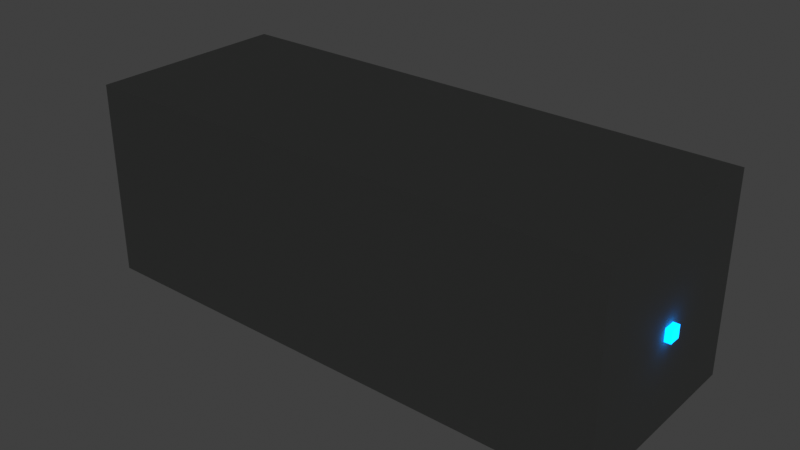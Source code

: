 # Source: SM_MKG_GrappleHook_A01.blend  (saved by Blender 5.1.30; exported with 4.5.12 LTS)
import bpy
from mathutils import Matrix  # noqa: F401  (used for matrix-valued properties, if any)

bpy.ops.wm.read_factory_settings(use_empty=True)
scene = bpy.context.scene
scene.name = 'Scene'

# ---- collections
col_collection = bpy.data.collections.new('Collection'); scene.collection.children.link(col_collection)

# ---- materials (node trees are filled in below, after node groups)
mat_m_aet_leather_dark_a01 = bpy.data.materials.new('M_AET_Leather_Dark_A01')
mat_m_aet_leather_dark_a01.diffuse_color = (0.19, 0.11, 0.07, 1.0)
mat_m_aet_brass_a01 = bpy.data.materials.new('M_AET_Brass_A01')
mat_m_aet_brass_a01.diffuse_color = (0.74, 0.5, 0.2, 1.0)
mat_m_aet_darkiron_a01 = bpy.data.materials.new('M_AET_DarkIron_A01')
mat_m_aet_darkiron_a01.diffuse_color = (0.08, 0.09, 0.1, 1.0)
mat_m_aet_aetheriumglow_blue_a01 = bpy.data.materials.new('M_AET_AetheriumGlow_Blue_A01')
mat_m_aet_aetheriumglow_blue_a01.diffuse_color = (0.05, 0.34, 0.9, 1.0)
mat_m_aet_stone_handpainted_a01 = bpy.data.materials.new('M_AET_Stone_Handpainted_A01')
mat_m_aet_stone_handpainted_a01.diffuse_color = (0.34, 0.35, 0.34, 1.0)

# ---- material node trees
mat_m_aet_leather_dark_a01.use_nodes = True; mat_m_aet_leather_dark_a01.node_tree.nodes.clear()
_N = mat_m_aet_leather_dark_a01.node_tree.nodes; _L = mat_m_aet_leather_dark_a01.node_tree.links
n0 = _N.new('ShaderNodeBsdfPrincipled'); n0.name = 'Principled BSDF'; n0.location = (-200, 100)
n0.inputs[0].default_value = (0.19, 0.11, 0.07, 1.0)
n0.inputs[2].default_value = 0.82
n1 = _N.new('ShaderNodeOutputMaterial'); n1.name = 'Material Output'; n1.location = (200, 100)
_L.new(n0.outputs[0], n1.inputs[0])
n1.is_active_output = True
mat_m_aet_brass_a01.use_nodes = True; mat_m_aet_brass_a01.node_tree.nodes.clear()
_N = mat_m_aet_brass_a01.node_tree.nodes; _L = mat_m_aet_brass_a01.node_tree.links
n0 = _N.new('ShaderNodeBsdfPrincipled'); n0.name = 'Principled BSDF'; n0.location = (-200, 100)
n0.inputs[0].default_value = (0.74, 0.5, 0.2, 1.0)
n0.inputs[2].default_value = 0.82
n1 = _N.new('ShaderNodeOutputMaterial'); n1.name = 'Material Output'; n1.location = (200, 100)
_L.new(n0.outputs[0], n1.inputs[0])
n1.is_active_output = True
mat_m_aet_darkiron_a01.use_nodes = True; mat_m_aet_darkiron_a01.node_tree.nodes.clear()
_N = mat_m_aet_darkiron_a01.node_tree.nodes; _L = mat_m_aet_darkiron_a01.node_tree.links
n0 = _N.new('ShaderNodeBsdfPrincipled'); n0.name = 'Principled BSDF'; n0.location = (-200, 100)
n0.inputs[0].default_value = (0.08, 0.09, 0.1, 1.0)
n0.inputs[2].default_value = 0.82
n1 = _N.new('ShaderNodeOutputMaterial'); n1.name = 'Material Output'; n1.location = (200, 100)
_L.new(n0.outputs[0], n1.inputs[0])
n1.is_active_output = True
mat_m_aet_aetheriumglow_blue_a01.use_nodes = True; mat_m_aet_aetheriumglow_blue_a01.node_tree.nodes.clear()
_N = mat_m_aet_aetheriumglow_blue_a01.node_tree.nodes; _L = mat_m_aet_aetheriumglow_blue_a01.node_tree.links
n0 = _N.new('ShaderNodeBsdfPrincipled'); n0.name = 'Principled BSDF'; n0.location = (-200, 100)
n0.inputs[0].default_value = (0.05, 0.34, 0.9, 1.0)
n0.inputs[2].default_value = 0.82
n0.inputs[27].default_value = (0.0, 0.8, 2.8, 1.0)
n0.inputs[28].default_value = 1.4
n1 = _N.new('ShaderNodeOutputMaterial'); n1.name = 'Material Output'; n1.location = (200, 100)
_L.new(n0.outputs[0], n1.inputs[0])
n1.is_active_output = True
mat_m_aet_stone_handpainted_a01.use_nodes = True; mat_m_aet_stone_handpainted_a01.node_tree.nodes.clear()
_N = mat_m_aet_stone_handpainted_a01.node_tree.nodes; _L = mat_m_aet_stone_handpainted_a01.node_tree.links
n0 = _N.new('ShaderNodeBsdfPrincipled'); n0.name = 'Principled BSDF'; n0.location = (-200, 100)
n0.inputs[0].default_value = (0.34, 0.35, 0.34, 1.0)
n0.inputs[2].default_value = 0.82
n1 = _N.new('ShaderNodeOutputMaterial'); n1.name = 'Material Output'; n1.location = (200, 100)
_L.new(n0.outputs[0], n1.inputs[0])
n1.is_active_output = True

# ---- world
world_world = bpy.data.worlds.new('World'); scene.world = world_world
world_world.use_nodes = True; world_world.node_tree.nodes.clear()
_N = world_world.node_tree.nodes; _L = world_world.node_tree.links
n0 = _N.new('ShaderNodeOutputWorld'); n0.name = 'World Output'; n0.location = (200, 100)
n1 = _N.new('ShaderNodeBackground'); n1.name = 'Background'; n1.location = (-200, 100)
n1.inputs[0].default_value = (0.05088, 0.05088, 0.05088, 1.0)
_L.new(n1.outputs[0], n0.inputs[0])
n0.is_active_output = True
world_world.color = (0.05088, 0.05088, 0.05088)
world_world.sun_shadow_jitter_overblur = 0.0

# ---- meshes
me_grip_leather_compactlauncher = bpy.data.meshes.new('Grip_Leather_CompactLauncher')
me_grip_leather_compactlauncher.from_pydata([(-33.0, 4.4, -4.0), (-3.0, 4.4, -4.0), (-33.0, 3.964, -2.091), (-3.0, 3.964, -2.091), (-33.0, 2.743, -0.5599), (-3.0, 2.743, -0.5599), (-33.0, 0.9791, 0.2897), (-3.0, 0.9791, 0.2897), (-33.0, -0.9791, 0.2897), (-3.0, -0.9791, 0.2897), (-33.0, -2.743, -0.5599), (-3.0, -2.743, -0.5599), (-33.0, -3.964, -2.091), (-3.0, -3.964, -2.091), (-33.0, -4.4, -4.0), (-3.0, -4.4, -4.0), (-33.0, -3.964, -5.909), (-3.0, -3.964, -5.909), (-33.0, -2.743, -7.44), (-3.0, -2.743, -7.44), (-33.0, -0.9791, -8.29), (-3.0, -0.9791, -8.29), (-33.0, 0.9791, -8.29), (-3.0, 0.9791, -8.29), (-33.0, 2.743, -7.44), (-3.0, 2.743, -7.44), (-33.0, 3.964, -5.909), (-3.0, 3.964, -5.909)], [], [(0, 2, 3, 1), (2, 4, 5, 3), (4, 6, 7, 5), (6, 8, 9, 7), (8, 10, 11, 9), (10, 12, 13, 11), (12, 14, 15, 13), (14, 16, 17, 15), (16, 18, 19, 17), (18, 20, 21, 19), (20, 22, 23, 21), (22, 24, 25, 23), (24, 26, 27, 25), (26, 0, 1, 27), (26, 24, 22, 20, 18, 16, 14, 12, 10, 8, 6, 4, 2, 0), (1, 3, 5, 7, 9, 11, 13, 15, 17, 19, 21, 23, 25, 27)])
_uv = me_grip_leather_compactlauncher.uv_layers.new(name='UV0')
_uv.uv.foreach_set('vector', [0.4621, 0.8763, 0.4108, 0.8763, 0.4108, 0.004152, 0.4621, 0.004152, 0.4025, 0.8763, 0.367, 0.8763, 0.367, 0.004152, 0.4025, 0.004152, 0.367, 0.8763, 0.3157, 0.8763, 0.3157, 0.004152, 0.367, 0.004152, 0.3157, 0.8763, 0.2588, 0.8763, 0.2588, 0.004152, 0.3157, 0.004152, 0.2588, 0.8763, 0.2075, 0.8763, 0.2075, 0.004152, 0.2588, 0.004152, 0.5786, 0.004152, 0.6299, 0.004152, 0.6299, 0.8763, 0.5786, 0.8763, 0.6299, 0.004152, 0.6868, 0.004152, 0.6868, 0.8763, 0.6299, 0.8763, 0.6868, 0.004152, 0.7381, 0.004152, 0.7381, 0.8763, 0.6868, 0.8763, 0.004152, 0.004152, 0.05544, 0.004152, 0.05544, 0.8763, 0.004152, 0.8763, 0.05544, 0.004152, 0.1124, 0.004152, 0.1124, 0.8763, 0.05544, 0.8763, 0.1124, 0.004152, 0.1637, 0.004152, 0.1637, 0.8763, 0.1124, 0.8763, 0.1637, 0.004152, 0.1992, 0.004152, 0.1992, 0.8763, 0.1637, 0.8763, 0.5703, 0.8763, 0.519, 0.8763, 0.519, 0.004152, 0.5703, 0.004152, 0.519, 0.8763, 0.4621, 0.8763, 0.4621, 0.004152, 0.519, 0.004152, 0.9266, 0.281, 0.9711, 0.3165, 0.9958, 0.3678, 0.9958, 0.4247, 0.9711, 0.476, 0.9266, 0.5115, 0.8711, 0.5241, 0.8156, 0.5115, 0.7711, 0.476, 0.7464, 0.4247, 0.7464, 0.3678, 0.7711, 0.3165, 0.8156, 0.281, 0.8711, 0.2683, 0.7464, 0.1036, 0.7711, 0.05232, 0.8156, 0.01682, 0.8711, 0.004152, 0.9266, 0.01682, 0.9711, 0.05232, 0.9958, 0.1036, 0.9958, 0.1605, 0.9711, 0.2118, 0.9266, 0.2473, 0.8711, 0.26, 0.8156, 0.2473, 0.7711, 0.2118, 0.7464, 0.1605])
me_grip_leather_compactlauncher.materials.append(mat_m_aet_leather_dark_a01)
me_grip_leather_compactlauncher.update()
me_grip_brass_backband = bpy.data.meshes.new('Grip_Brass_BackBand')
me_grip_brass_backband.from_pydata([(-33.0, 5.1, -4.0), (-29.0, 5.1, -4.0), (-33.0, 4.595, -1.787), (-29.0, 4.595, -1.787), (-33.0, 3.18, -0.01266), (-29.0, 3.18, -0.01266), (-33.0, 1.135, 0.9721), (-29.0, 1.135, 0.9721), (-33.0, -1.135, 0.9721), (-29.0, -1.135, 0.9721), (-33.0, -3.18, -0.01266), (-29.0, -3.18, -0.01266), (-33.0, -4.595, -1.787), (-29.0, -4.595, -1.787), (-33.0, -5.1, -4.0), (-29.0, -5.1, -4.0), (-33.0, -4.595, -6.213), (-29.0, -4.595, -6.213), (-33.0, -3.18, -7.987), (-29.0, -3.18, -7.987), (-33.0, -1.135, -8.972), (-29.0, -1.135, -8.972), (-33.0, 1.135, -8.972), (-29.0, 1.135, -8.972), (-33.0, 3.18, -7.987), (-29.0, 3.18, -7.987), (-33.0, 4.595, -6.213), (-29.0, 4.595, -6.213)], [], [(0, 2, 3, 1), (2, 4, 5, 3), (4, 6, 7, 5), (6, 8, 9, 7), (8, 10, 11, 9), (10, 12, 13, 11), (12, 14, 15, 13), (14, 16, 17, 15), (16, 18, 19, 17), (18, 20, 21, 19), (20, 22, 23, 21), (22, 24, 25, 23), (24, 26, 27, 25), (26, 0, 1, 27), (26, 24, 22, 20, 18, 16, 14, 12, 10, 8, 6, 4, 2, 0), (1, 3, 5, 7, 9, 11, 13, 15, 17, 19, 21, 23, 25, 27)])
_uv = me_grip_brass_backband.uv_layers.new(name='UV0')
_uv.uv.foreach_set('vector', [0.4161, 0.7301, 0.4161, 0.6179, 0.614, 0.6179, 0.614, 0.7301, 0.4161, 0.6179, 0.4161, 0.5167, 0.614, 0.5167, 0.614, 0.6179, 0.2101, 0.9013, 0.2101, 0.8001, 0.4079, 0.8001, 0.4079, 0.9013, 0.2101, 0.8001, 0.2101, 0.6879, 0.4079, 0.6879, 0.4079, 0.8001, 0.2101, 0.6879, 0.2101, 0.5867, 0.4079, 0.5867, 0.4079, 0.6879, 0.2101, 0.5867, 0.2101, 0.5167, 0.4079, 0.5167, 0.4079, 0.5867, 0.2019, 0.5167, 0.2019, 0.6179, 0.004093, 0.6179, 0.004093, 0.5167, 0.2019, 0.6179, 0.2019, 0.7301, 0.004093, 0.7301, 0.004093, 0.6179, 0.2019, 0.7301, 0.2019, 0.8313, 0.004093, 0.8313, 0.004093, 0.7301, 0.2019, 0.8313, 0.2019, 0.9013, 0.004093, 0.9013, 0.004093, 0.8313, 0.6221, 0.8313, 0.6221, 0.7301, 0.82, 0.7301, 0.82, 0.8313, 0.6221, 0.7301, 0.6221, 0.6179, 0.82, 0.6179, 0.82, 0.7301, 0.6221, 0.6179, 0.6221, 0.5167, 0.82, 0.5167, 0.82, 0.6179, 0.4161, 0.8313, 0.4161, 0.7301, 0.614, 0.7301, 0.614, 0.8313, 0.4472, 0.09906, 0.4959, 0.2002, 0.4959, 0.3125, 0.4472, 0.4136, 0.3594, 0.4836, 0.25, 0.5086, 0.1406, 0.4836, 0.0528, 0.4136, 0.004093, 0.3125, 0.004093, 0.2002, 0.0528, 0.09906, 0.1406, 0.02907, 0.25, 0.004093, 0.3594, 0.02907, 0.5528, 0.09906, 0.6406, 0.02907, 0.75, 0.004093, 0.8594, 0.02907, 0.9472, 0.09906, 0.9959, 0.2002, 0.9959, 0.3125, 0.9472, 0.4136, 0.8594, 0.4836, 0.75, 0.5086, 0.6406, 0.4836, 0.5528, 0.4136, 0.5041, 0.3125, 0.5041, 0.2002])
me_grip_brass_backband.materials.append(mat_m_aet_brass_a01)
me_grip_brass_backband.update()
me_grip_brass_frontband = bpy.data.meshes.new('Grip_Brass_FrontBand')
me_grip_brass_frontband.from_pydata([(-7.0, 5.1, -4.0), (-3.0, 5.1, -4.0), (-7.0, 4.595, -1.787), (-3.0, 4.595, -1.787), (-7.0, 3.18, -0.01266), (-3.0, 3.18, -0.01266), (-7.0, 1.135, 0.9721), (-3.0, 1.135, 0.9721), (-7.0, -1.135, 0.9721), (-3.0, -1.135, 0.9721), (-7.0, -3.18, -0.01266), (-3.0, -3.18, -0.01266), (-7.0, -4.595, -1.787), (-3.0, -4.595, -1.787), (-7.0, -5.1, -4.0), (-3.0, -5.1, -4.0), (-7.0, -4.595, -6.213), (-3.0, -4.595, -6.213), (-7.0, -3.18, -7.987), (-3.0, -3.18, -7.987), (-7.0, -1.135, -8.972), (-3.0, -1.135, -8.972), (-7.0, 1.135, -8.972), (-3.0, 1.135, -8.972), (-7.0, 3.18, -7.987), (-3.0, 3.18, -7.987), (-7.0, 4.595, -6.213), (-3.0, 4.595, -6.213)], [], [(0, 2, 3, 1), (2, 4, 5, 3), (4, 6, 7, 5), (6, 8, 9, 7), (8, 10, 11, 9), (10, 12, 13, 11), (12, 14, 15, 13), (14, 16, 17, 15), (16, 18, 19, 17), (18, 20, 21, 19), (20, 22, 23, 21), (22, 24, 25, 23), (24, 26, 27, 25), (26, 0, 1, 27), (26, 24, 22, 20, 18, 16, 14, 12, 10, 8, 6, 4, 2, 0), (1, 3, 5, 7, 9, 11, 13, 15, 17, 19, 21, 23, 25, 27)])
_uv = me_grip_brass_frontband.uv_layers.new(name='UV0')
_uv.uv.foreach_set('vector', [0.2101, 0.6179, 0.2101, 0.5167, 0.4079, 0.5167, 0.4079, 0.6179, 0.004089, 0.9712, 0.004089, 0.9013, 0.2019, 0.9013, 0.2019, 0.9712, 0.004089, 0.9013, 0.004089, 0.8001, 0.2019, 0.8001, 0.2019, 0.9013, 0.004089, 0.8001, 0.004089, 0.6879, 0.2019, 0.6879, 0.2019, 0.8001, 0.004089, 0.6879, 0.004089, 0.5867, 0.2019, 0.5867, 0.2019, 0.6879, 0.004089, 0.5867, 0.004089, 0.5167, 0.2019, 0.5167, 0.2019, 0.5867, 0.6139, 0.5167, 0.6139, 0.6179, 0.4161, 0.6179, 0.4161, 0.5167, 0.6139, 0.6179, 0.6139, 0.7301, 0.4161, 0.7301, 0.4161, 0.6179, 0.6139, 0.7301, 0.6139, 0.8313, 0.4161, 0.8313, 0.4161, 0.7301, 0.8199, 0.5167, 0.8199, 0.6179, 0.6221, 0.6179, 0.6221, 0.5167, 0.8199, 0.6179, 0.8199, 0.7301, 0.6221, 0.7301, 0.6221, 0.6179, 0.8199, 0.7301, 0.8199, 0.8313, 0.6221, 0.8313, 0.6221, 0.7301, 0.2101, 0.8313, 0.2101, 0.7301, 0.4079, 0.7301, 0.4079, 0.8313, 0.2101, 0.7301, 0.2101, 0.6179, 0.4079, 0.6179, 0.4079, 0.7301, 0.25, 0.5086, 0.1406, 0.4836, 0.05279, 0.4136, 0.004089, 0.3125, 0.004089, 0.2002, 0.05279, 0.09906, 0.1406, 0.02907, 0.25, 0.004089, 0.3594, 0.02907, 0.4472, 0.09906, 0.4959, 0.2002, 0.4959, 0.3125, 0.4472, 0.4136, 0.3594, 0.4836, 0.5528, 0.09906, 0.6406, 0.02907, 0.75, 0.004089, 0.8594, 0.02907, 0.9472, 0.09906, 0.9959, 0.2002, 0.9959, 0.3125, 0.9472, 0.4136, 0.8594, 0.4836, 0.75, 0.5086, 0.6406, 0.4836, 0.5528, 0.4136, 0.5041, 0.3125, 0.5041, 0.2002])
me_grip_brass_frontband.materials.append(mat_m_aet_brass_a01)
me_grip_brass_frontband.update()
me_triggerguard_brass_loopblock = bpy.data.meshes.new('TriggerGuard_Brass_LoopBlock')
me_triggerguard_brass_loopblock.from_pydata([(-11.5, -8.0, -14.5), (3.5, -8.0, -14.5), (3.5, 8.0, -14.5), (-11.5, 8.0, -14.5), (-11.5, -8.0, -9.5), (3.5, -8.0, -9.5), (3.5, 8.0, -9.5), (-11.5, 8.0, -9.5)], [], [(0, 1, 2, 3), (4, 7, 6, 5), (0, 4, 5, 1), (1, 5, 6, 2), (2, 6, 7, 3), (3, 7, 4, 0)])
_uv = me_triggerguard_brass_loopblock.uv_layers.new(name='UV0')
_uv.uv.foreach_set('vector', [0.00407, 0.00407, 0.4652, 0.00407, 0.4652, 0.4959, 0.00407, 0.4959, 0.9344, 0.00407, 0.9344, 0.4959, 0.4733, 0.4959, 0.4733, 0.00407, 0.4815, 0.9652, 0.3278, 0.9652, 0.3278, 0.5041, 0.4815, 0.5041, 0.1578, 0.9959, 0.00407, 0.9959, 0.00407, 0.5041, 0.1578, 0.5041, 0.6433, 0.9652, 0.4896, 0.9652, 0.4896, 0.5041, 0.6433, 0.5041, 0.3196, 0.9959, 0.1659, 0.9959, 0.1659, 0.5041, 0.3196, 0.5041])
me_triggerguard_brass_loopblock.materials.append(mat_m_aet_brass_a01)
me_triggerguard_brass_loopblock.update()
me_trigger_darkiron_lever = bpy.data.meshes.new('Trigger_DarkIron_Lever')
me_trigger_darkiron_lever.from_pydata([(-5.5, -2.5, -19.5), (1.5, -2.5, -19.5), (1.5, 2.5, -19.5), (-5.5, 2.5, -19.5), (-5.5, -2.5, -12.5), (1.5, -2.5, -12.5), (1.5, 2.5, -12.5), (-5.5, 2.5, -12.5)], [], [(0, 1, 2, 3), (4, 7, 6, 5), (0, 4, 5, 1), (1, 5, 6, 2), (2, 6, 7, 3), (3, 7, 4, 0)])
_uv = me_trigger_darkiron_lever.uv_layers.new(name='UV0')
_uv.uv.foreach_set('vector', [0.003873, 0.7313, 0.003873, 0.3715, 0.2609, 0.3715, 0.2609, 0.7313, 0.2687, 0.3715, 0.5257, 0.3715, 0.5257, 0.7313, 0.2687, 0.7313, 0.3637, 0.3637, 0.003873, 0.3637, 0.003873, 0.003873, 0.3637, 0.003873, 0.7391, 0.3637, 0.7391, 0.003873, 0.9961, 0.003873, 0.9961, 0.3637, 0.7313, 0.3637, 0.3715, 0.3637, 0.3715, 0.003873, 0.7313, 0.003873, 0.7391, 0.7313, 0.7391, 0.3715, 0.9961, 0.3715, 0.9961, 0.7313])
me_trigger_darkiron_lever.materials.append(mat_m_aet_darkiron_a01)
me_trigger_darkiron_lever.update()
me_cablesocket_darkiron_rearhousing = bpy.data.meshes.new('CableSocket_DarkIron_RearHousing')
me_cablesocket_darkiron_rearhousing.from_pydata([(-47.0, 7.0, 0.0), (-37.0, 7.0, 0.0), (-47.0, 6.467, 2.679), (-37.0, 6.467, 2.679), (-47.0, 4.95, 4.95), (-37.0, 4.95, 4.95), (-47.0, 2.679, 6.467), (-37.0, 2.679, 6.467), (-47.0, 4.286e-16, 7.0), (-37.0, 4.286e-16, 7.0), (-47.0, -2.679, 6.467), (-37.0, -2.679, 6.467), (-47.0, -4.95, 4.95), (-37.0, -4.95, 4.95), (-47.0, -6.467, 2.679), (-37.0, -6.467, 2.679), (-47.0, -7.0, 8.573e-16), (-37.0, -7.0, 8.573e-16), (-47.0, -6.467, -2.679), (-37.0, -6.467, -2.679), (-47.0, -4.95, -4.95), (-37.0, -4.95, -4.95), (-47.0, -2.679, -6.467), (-37.0, -2.679, -6.467), (-47.0, -1.286e-15, -7.0), (-37.0, -1.286e-15, -7.0), (-47.0, 2.679, -6.467), (-37.0, 2.679, -6.467), (-47.0, 4.95, -4.95), (-37.0, 4.95, -4.95), (-47.0, 6.467, -2.679), (-37.0, 6.467, -2.679)], [], [(0, 2, 3, 1), (2, 4, 5, 3), (4, 6, 7, 5), (6, 8, 9, 7), (8, 10, 11, 9), (10, 12, 13, 11), (12, 14, 15, 13), (14, 16, 17, 15), (16, 18, 19, 17), (18, 20, 21, 19), (20, 22, 23, 21), (22, 24, 25, 23), (24, 26, 27, 25), (26, 28, 29, 27), (28, 30, 31, 29), (30, 0, 1, 31), (30, 28, 26, 24, 22, 20, 18, 16, 14, 12, 10, 8, 6, 4, 2, 0), (1, 3, 5, 7, 9, 11, 13, 15, 17, 19, 21, 23, 25, 27, 29, 31)])
_uv = me_cablesocket_darkiron_rearhousing.uv_layers.new(name='UV0')
_uv.uv.foreach_set('vector', [0.8332, 0.3136, 0.7551, 0.3136, 0.7551, 0.004128, 0.8332, 0.004128, 0.4374, 0.3644, 0.4374, 0.3046, 0.7469, 0.3046, 0.7469, 0.3644, 0.4374, 0.3046, 0.4374, 0.2265, 0.7469, 0.2265, 0.7469, 0.3046, 0.4374, 0.2265, 0.4374, 0.142, 0.7469, 0.142, 0.7469, 0.2265, 0.4374, 0.142, 0.4374, 0.0639, 0.7469, 0.0639, 0.7469, 0.142, 0.4374, 0.0639, 0.4374, 0.004128, 0.7469, 0.004128, 0.7469, 0.0639, 0.7469, 0.3727, 0.7469, 0.4324, 0.4374, 0.4324, 0.4374, 0.3727, 0.7469, 0.4324, 0.7469, 0.5105, 0.4374, 0.5105, 0.4374, 0.4324, 0.7469, 0.5105, 0.7469, 0.5951, 0.4374, 0.5951, 0.4374, 0.5105, 0.7469, 0.5951, 0.7469, 0.6732, 0.4374, 0.6732, 0.4374, 0.5951, 0.7469, 0.6732, 0.7469, 0.733, 0.4374, 0.733, 0.4374, 0.6732, 0.9959, 0.6314, 0.9178, 0.6314, 0.9178, 0.3219, 0.9959, 0.3219, 0.9178, 0.6314, 0.8332, 0.6314, 0.8332, 0.3219, 0.9178, 0.3219, 0.8332, 0.6314, 0.7551, 0.6314, 0.7551, 0.3219, 0.8332, 0.3219, 0.9959, 0.3136, 0.9178, 0.3136, 0.9178, 0.004128, 0.9959, 0.004128, 0.9178, 0.3136, 0.8332, 0.3136, 0.8332, 0.004128, 0.9178, 0.004128, 0.1744, 0.4291, 0.09625, 0.3968, 0.03648, 0.337, 0.004128, 0.2589, 0.004128, 0.1744, 0.03648, 0.09625, 0.09625, 0.03648, 0.1744, 0.004128, 0.2589, 0.004128, 0.337, 0.03648, 0.3968, 0.09625, 0.4291, 0.1744, 0.4291, 0.2589, 0.3968, 0.337, 0.337, 0.3968, 0.2589, 0.4291, 0.1744, 0.4374, 0.2589, 0.4374, 0.337, 0.4697, 0.3968, 0.5295, 0.4291, 0.6076, 0.4291, 0.6921, 0.3968, 0.7702, 0.337, 0.83, 0.2589, 0.8624, 0.1744, 0.8624, 0.09625, 0.83, 0.03648, 0.7702, 0.004128, 0.6921, 0.004128, 0.6076, 0.03648, 0.5295, 0.09625, 0.4697])
me_cablesocket_darkiron_rearhousing.materials.append(mat_m_aet_darkiron_a01)
me_cablesocket_darkiron_rearhousing.update()
me_cablesocket_brass_rim = bpy.data.meshes.new('CableSocket_Brass_Rim')
me_cablesocket_brass_rim.from_pydata([(-50.0, 5.6, 0.0), (-46.0, 5.6, 0.0), (-50.0, 5.045, 2.43), (-46.0, 5.045, 2.43), (-50.0, 3.492, 4.378), (-46.0, 3.492, 4.378), (-50.0, 1.246, 5.46), (-46.0, 1.246, 5.46), (-50.0, -1.246, 5.46), (-46.0, -1.246, 5.46), (-50.0, -3.492, 4.378), (-46.0, -3.492, 4.378), (-50.0, -5.045, 2.43), (-46.0, -5.045, 2.43), (-50.0, -5.6, 6.858e-16), (-46.0, -5.6, 6.858e-16), (-50.0, -5.045, -2.43), (-46.0, -5.045, -2.43), (-50.0, -3.492, -4.378), (-46.0, -3.492, -4.378), (-50.0, -1.246, -5.46), (-46.0, -1.246, -5.46), (-50.0, 1.246, -5.46), (-46.0, 1.246, -5.46), (-50.0, 3.492, -4.378), (-46.0, 3.492, -4.378), (-50.0, 5.045, -2.43), (-46.0, 5.045, -2.43)], [], [(0, 2, 3, 1), (2, 4, 5, 3), (4, 6, 7, 5), (6, 8, 9, 7), (8, 10, 11, 9), (10, 12, 13, 11), (12, 14, 15, 13), (14, 16, 17, 15), (16, 18, 19, 17), (18, 20, 21, 19), (20, 22, 23, 21), (22, 24, 25, 23), (24, 26, 27, 25), (26, 0, 1, 27), (26, 24, 22, 20, 18, 16, 14, 12, 10, 8, 6, 4, 2, 0), (1, 3, 5, 7, 9, 11, 13, 15, 17, 19, 21, 23, 25, 27)])
_uv = me_cablesocket_brass_rim.uv_layers.new(name='UV0')
_uv.uv.foreach_set('vector', [0.3805, 0.7301, 0.3805, 0.6178, 0.5607, 0.6178, 0.5607, 0.7301, 0.3805, 0.6178, 0.3805, 0.5167, 0.5607, 0.5167, 0.5607, 0.6178, 0.003999, 0.9013, 0.003999, 0.8001, 0.1842, 0.8001, 0.1842, 0.9013, 0.003999, 0.8001, 0.003999, 0.6878, 0.1842, 0.6878, 0.1842, 0.8001, 0.003999, 0.6878, 0.003999, 0.5867, 0.1842, 0.5867, 0.1842, 0.6878, 0.003999, 0.5867, 0.003999, 0.5167, 0.1842, 0.5167, 0.1842, 0.5867, 0.7489, 0.5167, 0.7489, 0.6178, 0.5687, 0.6178, 0.5687, 0.5167, 0.7489, 0.6178, 0.7489, 0.7301, 0.5687, 0.7301, 0.5687, 0.6178, 0.7489, 0.7301, 0.7489, 0.8313, 0.5687, 0.8313, 0.5687, 0.7301, 0.1922, 0.9013, 0.1922, 0.8313, 0.3725, 0.8313, 0.3725, 0.9013, 0.1922, 0.8313, 0.1922, 0.7301, 0.3725, 0.7301, 0.3725, 0.8313, 0.1922, 0.7301, 0.1922, 0.6178, 0.3725, 0.6178, 0.3725, 0.7301, 0.1922, 0.6178, 0.1922, 0.5167, 0.3725, 0.5167, 0.3725, 0.6178, 0.3805, 0.8313, 0.3805, 0.7301, 0.5607, 0.7301, 0.5607, 0.8313, 0.25, 0.5087, 0.1405, 0.4837, 0.05272, 0.4136, 0.003999, 0.3125, 0.003999, 0.2002, 0.05272, 0.099, 0.1405, 0.02899, 0.25, 0.003999, 0.3595, 0.02899, 0.4473, 0.099, 0.496, 0.2002, 0.496, 0.3125, 0.4473, 0.4137, 0.3595, 0.4837, 0.75, 0.5087, 0.6405, 0.4837, 0.5527, 0.4136, 0.504, 0.3125, 0.504, 0.2002, 0.5527, 0.099, 0.6405, 0.02899, 0.75, 0.003999, 0.8595, 0.02899, 0.9473, 0.099, 0.996, 0.2002, 0.996, 0.3125, 0.9473, 0.4136, 0.8595, 0.4837])
me_cablesocket_brass_rim.materials.append(mat_m_aet_brass_a01)
me_cablesocket_brass_rim.update()
me_cableport_aetherium_blueguide = bpy.data.meshes.new('CablePort_Aetherium_BlueGuide')
me_cableport_aetherium_blueguide.from_pydata([(-52.0, 2.8, 0.0), (-50.0, 2.8, 0.0), (-52.0, 2.425, 1.4), (-50.0, 2.425, 1.4), (-52.0, 1.4, 2.425), (-50.0, 1.4, 2.425), (-52.0, 1.715e-16, 2.8), (-50.0, 1.715e-16, 2.8), (-52.0, -1.4, 2.425), (-50.0, -1.4, 2.425), (-52.0, -2.425, 1.4), (-50.0, -2.425, 1.4), (-52.0, -2.8, 3.429e-16), (-50.0, -2.8, 3.429e-16), (-52.0, -2.425, -1.4), (-50.0, -2.425, -1.4), (-52.0, -1.4, -2.425), (-50.0, -1.4, -2.425), (-52.0, -5.144e-16, -2.8), (-50.0, -5.144e-16, -2.8), (-52.0, 1.4, -2.425), (-50.0, 1.4, -2.425), (-52.0, 2.425, -1.4), (-50.0, 2.425, -1.4)], [], [(0, 2, 3, 1), (2, 4, 5, 3), (4, 6, 7, 5), (6, 8, 9, 7), (8, 10, 11, 9), (10, 12, 13, 11), (12, 14, 15, 13), (14, 16, 17, 15), (16, 18, 19, 17), (18, 20, 21, 19), (20, 22, 23, 21), (22, 0, 1, 23), (22, 20, 18, 16, 14, 12, 10, 8, 6, 4, 2, 0), (1, 3, 5, 7, 9, 11, 13, 15, 17, 19, 21, 23)])
_uv = me_cableport_aetherium_blueguide.uv_layers.new(name='UV0')
_uv.uv.foreach_set('vector', [0.504, 0.25, 0.504, 0.1182, 0.6859, 0.1182, 0.6859, 0.25, 0.504, 0.1182, 0.504, 0.004015, 0.6859, 0.004015, 0.6859, 0.1182, 0.6859, 0.3722, 0.6859, 0.4864, 0.504, 0.4864, 0.504, 0.3722, 0.6859, 0.4864, 0.6859, 0.6182, 0.504, 0.6182, 0.504, 0.4864, 0.6859, 0.6182, 0.6859, 0.7323, 0.504, 0.7323, 0.504, 0.6182, 0.8758, 0.004015, 0.8758, 0.1182, 0.6939, 0.1182, 0.6939, 0.004015, 0.8758, 0.1182, 0.8758, 0.25, 0.6939, 0.25, 0.6939, 0.1182, 0.8758, 0.25, 0.8758, 0.3642, 0.6939, 0.3642, 0.6939, 0.25, 0.6939, 0.7323, 0.6939, 0.6182, 0.8758, 0.6182, 0.8758, 0.7323, 0.6939, 0.6182, 0.6939, 0.4864, 0.8758, 0.4864, 0.8758, 0.6182, 0.6939, 0.4864, 0.6939, 0.3722, 0.8758, 0.3722, 0.8758, 0.4864, 0.504, 0.3642, 0.504, 0.25, 0.6859, 0.25, 0.6859, 0.3642, 0.3159, 0.496, 0.1841, 0.496, 0.06993, 0.4301, 0.004015, 0.3159, 0.004015, 0.1841, 0.06993, 0.06993, 0.1841, 0.004015, 0.3159, 0.004015, 0.4301, 0.06993, 0.496, 0.1841, 0.496, 0.3159, 0.4301, 0.4301, 0.06993, 0.5699, 0.1841, 0.504, 0.3159, 0.504, 0.4301, 0.5699, 0.496, 0.6841, 0.496, 0.8159, 0.4301, 0.9301, 0.3159, 0.996, 0.1841, 0.996, 0.06993, 0.9301, 0.004015, 0.8159, 0.004015, 0.6841])
me_cableport_aetherium_blueguide.materials.append(mat_m_aet_aetheriumglow_blue_a01)
me_cableport_aetherium_blueguide.update()
me_cabledrum_darkiron_leftcap = bpy.data.meshes.new('CableDrum_DarkIron_LeftCap')
me_cabledrum_darkiron_leftcap.from_pydata([(-35.0, 10.5, -3.0), (-17.0, 10.5, -3.0), (-17.0, 15.5, -3.0), (-35.0, 15.5, -3.0), (-35.0, 10.5, 13.0), (-17.0, 10.5, 13.0), (-17.0, 15.5, 13.0), (-35.0, 15.5, 13.0)], [], [(0, 1, 2, 3), (4, 7, 6, 5), (0, 4, 5, 1), (1, 5, 6, 2), (2, 6, 7, 3), (3, 7, 4, 0)])
_uv = me_cabledrum_darkiron_leftcap.uv_layers.new(name='UV0')
_uv.uv.foreach_set('vector', [0.1484, 0.9961, 0.1484, 0.5039, 0.2851, 0.5039, 0.2851, 0.9961, 0.003873, 0.5039, 0.1406, 0.5039, 0.1406, 0.9961, 0.003873, 0.9961, 0.4414, 0.4961, 0.003873, 0.4961, 0.003873, 0.003873, 0.4414, 0.003873, 0.2928, 0.9414, 0.2928, 0.5039, 0.4296, 0.5039, 0.4296, 0.9414, 0.8867, 0.4961, 0.4492, 0.4961, 0.4492, 0.003872, 0.8867, 0.003873, 0.4373, 0.9414, 0.4373, 0.5039, 0.5741, 0.5039, 0.5741, 0.9414])
me_cabledrum_darkiron_leftcap.materials.append(mat_m_aet_darkiron_a01)
me_cabledrum_darkiron_leftcap.update()
me_cabledrum_darkiron_rightcap = bpy.data.meshes.new('CableDrum_DarkIron_RightCap')
me_cabledrum_darkiron_rightcap.from_pydata([(-35.0, -15.5, -3.0), (-17.0, -15.5, -3.0), (-17.0, -10.5, -3.0), (-35.0, -10.5, -3.0), (-35.0, -15.5, 13.0), (-17.0, -15.5, 13.0), (-17.0, -10.5, 13.0), (-35.0, -10.5, 13.0)], [], [(0, 1, 2, 3), (4, 7, 6, 5), (0, 4, 5, 1), (1, 5, 6, 2), (2, 6, 7, 3), (3, 7, 4, 0)])
_uv = me_cabledrum_darkiron_rightcap.uv_layers.new(name='UV0')
_uv.uv.foreach_set('vector', [0.003873, 0.9961, 0.003873, 0.5039, 0.1406, 0.5039, 0.1406, 0.9961, 0.1484, 0.5039, 0.2851, 0.5039, 0.2851, 0.9961, 0.1484, 0.9961, 0.4414, 0.4961, 0.003873, 0.4961, 0.003873, 0.003873, 0.4414, 0.003873, 0.2928, 0.9414, 0.2928, 0.5039, 0.4296, 0.5039, 0.4296, 0.9414, 0.8867, 0.4961, 0.4492, 0.4961, 0.4492, 0.003872, 0.8867, 0.003873, 0.4373, 0.9414, 0.4373, 0.5039, 0.5741, 0.5039, 0.5741, 0.9414])
me_cabledrum_darkiron_rightcap.materials.append(mat_m_aet_darkiron_a01)
me_cabledrum_darkiron_rightcap.update()
me_cabledrum_brass_winder = bpy.data.meshes.new('CableDrum_Brass_Winder')
me_cabledrum_brass_winder.from_pydata([(-18.0, -11.0, 5.0), (-18.0, 11.0, 5.0), (-18.61, -11.0, 8.061), (-18.61, 11.0, 8.061), (-20.34, -11.0, 10.66), (-20.34, 11.0, 10.66), (-22.94, -11.0, 12.39), (-22.94, 11.0, 12.39), (-26.0, -11.0, 13.0), (-26.0, 11.0, 13.0), (-29.06, -11.0, 12.39), (-29.06, 11.0, 12.39), (-31.66, -11.0, 10.66), (-31.66, 11.0, 10.66), (-33.39, -11.0, 8.061), (-33.39, 11.0, 8.061), (-34.0, -11.0, 5.0), (-34.0, 11.0, 5.0), (-33.39, -11.0, 1.939), (-33.39, 11.0, 1.939), (-31.66, -11.0, -0.6569), (-31.66, 11.0, -0.6569), (-29.06, -11.0, -2.391), (-29.06, 11.0, -2.391), (-26.0, -11.0, -3.0), (-26.0, 11.0, -3.0), (-22.94, -11.0, -2.391), (-22.94, 11.0, -2.391), (-20.34, -11.0, -0.6569), (-20.34, 11.0, -0.6569), (-18.61, -11.0, 1.939), (-18.61, 11.0, 1.939)], [], [(0, 2, 3, 1), (2, 4, 5, 3), (4, 6, 7, 5), (6, 8, 9, 7), (8, 10, 11, 9), (10, 12, 13, 11), (12, 14, 15, 13), (14, 16, 17, 15), (16, 18, 19, 17), (18, 20, 21, 19), (20, 22, 23, 21), (22, 24, 25, 23), (24, 26, 27, 25), (26, 28, 29, 27), (28, 30, 31, 29), (30, 0, 1, 31), (30, 28, 26, 24, 22, 20, 18, 16, 14, 12, 10, 8, 6, 4, 2, 0), (1, 3, 5, 7, 9, 11, 13, 15, 17, 19, 21, 23, 25, 27, 29, 31)])
_uv = me_cabledrum_brass_winder.uv_layers.new(name='UV0')
_uv.uv.foreach_set('vector', [0.477, 0.9958, 0.4126, 0.9958, 0.4126, 0.5042, 0.477, 0.5042, 0.4126, 0.9958, 0.3632, 0.9958, 0.3632, 0.5042, 0.4126, 0.5042, 0.6689, 0.004189, 0.7182, 0.004189, 0.7182, 0.4958, 0.6689, 0.4958, 0.7182, 0.004189, 0.7827, 0.004189, 0.7827, 0.4958, 0.7182, 0.4958, 0.7827, 0.004189, 0.8524, 0.004189, 0.8524, 0.4958, 0.7827, 0.4958, 0.8524, 0.004189, 0.9169, 0.004189, 0.9169, 0.4958, 0.8524, 0.4958, 0.004189, 0.004189, 0.05351, 0.004189, 0.05351, 0.4958, 0.004189, 0.4958, 0.05351, 0.004189, 0.118, 0.004189, 0.118, 0.4958, 0.05351, 0.4958, 0.118, 0.004189, 0.1877, 0.004189, 0.1877, 0.4958, 0.118, 0.4958, 0.1877, 0.004189, 0.2522, 0.004189, 0.2522, 0.4958, 0.1877, 0.4958, 0.2522, 0.004189, 0.3015, 0.004189, 0.3015, 0.4958, 0.2522, 0.4958, 0.8675, 0.9958, 0.8031, 0.9958, 0.8031, 0.5042, 0.8675, 0.5042, 0.8031, 0.9958, 0.7333, 0.9958, 0.7333, 0.5042, 0.8031, 0.5042, 0.7333, 0.9958, 0.6689, 0.9958, 0.6689, 0.5042, 0.7333, 0.5042, 0.6112, 0.9958, 0.5468, 0.9958, 0.5468, 0.5042, 0.6112, 0.5042, 0.5468, 0.9958, 0.477, 0.9958, 0.477, 0.5042, 0.5468, 0.5042, 0.5845, 0.03088, 0.6338, 0.08021, 0.6605, 0.1446, 0.6605, 0.2144, 0.6338, 0.2788, 0.5845, 0.3282, 0.5201, 0.3549, 0.4503, 0.3549, 0.3859, 0.3282, 0.3365, 0.2788, 0.3099, 0.2144, 0.3099, 0.1446, 0.3365, 0.08021, 0.3859, 0.03088, 0.4503, 0.004189, 0.5201, 0.004189, 0.1446, 0.5042, 0.2144, 0.5042, 0.2788, 0.5309, 0.3282, 0.5802, 0.3549, 0.6446, 0.3549, 0.7144, 0.3282, 0.7788, 0.2788, 0.8282, 0.2144, 0.8549, 0.1446, 0.8549, 0.08021, 0.8282, 0.03088, 0.7788, 0.004189, 0.7144, 0.004189, 0.6446, 0.03088, 0.5802, 0.08021, 0.5309])
me_cabledrum_brass_winder.materials.append(mat_m_aet_brass_a01)
me_cabledrum_brass_winder.update()
me_launcherbody_darkiron_pressuretube = bpy.data.meshes.new('LauncherBody_DarkIron_PressureTube')
me_launcherbody_darkiron_pressuretube.from_pydata([(-11.0, 8.5, 3.0), (21.0, 8.5, 3.0), (-11.0, 7.987, 5.907), (21.0, 7.987, 5.907), (-11.0, 6.511, 8.464), (21.0, 6.511, 8.464), (-11.0, 4.25, 10.36), (21.0, 4.25, 10.36), (-11.0, 1.476, 11.37), (21.0, 1.476, 11.37), (-11.0, -1.476, 11.37), (21.0, -1.476, 11.37), (-11.0, -4.25, 10.36), (21.0, -4.25, 10.36), (-11.0, -6.511, 8.464), (21.0, -6.511, 8.464), (-11.0, -7.987, 5.907), (21.0, -7.987, 5.907), (-11.0, -8.5, 3.0), (21.0, -8.5, 3.0), (-11.0, -7.987, 0.09283), (21.0, -7.987, 0.09283), (-11.0, -6.511, -2.464), (21.0, -6.511, -2.464), (-11.0, -4.25, -4.361), (21.0, -4.25, -4.361), (-11.0, -1.476, -5.371), (21.0, -1.476, -5.371), (-11.0, 1.476, -5.371), (21.0, 1.476, -5.371), (-11.0, 4.25, -4.361), (21.0, 4.25, -4.361), (-11.0, 6.511, -2.464), (21.0, 6.511, -2.464), (-11.0, 7.987, 0.09283), (21.0, 7.987, 0.09283)], [], [(0, 2, 3, 1), (2, 4, 5, 3), (4, 6, 7, 5), (6, 8, 9, 7), (8, 10, 11, 9), (10, 12, 13, 11), (12, 14, 15, 13), (14, 16, 17, 15), (16, 18, 19, 17), (18, 20, 21, 19), (20, 22, 23, 21), (22, 24, 25, 23), (24, 26, 27, 25), (26, 28, 29, 27), (28, 30, 31, 29), (30, 32, 33, 31), (32, 34, 35, 33), (34, 0, 1, 35), (34, 32, 30, 28, 26, 24, 22, 20, 18, 16, 14, 12, 10, 8, 6, 4, 2, 0), (1, 3, 5, 7, 9, 11, 13, 15, 17, 19, 21, 23, 25, 27, 29, 31, 33, 35)])
_uv = me_launcherbody_darkiron_pressuretube.uv_layers.new(name='UV0')
_uv.uv.foreach_set('vector', [0.6592, 0.6458, 0.6, 0.6458, 0.6, 0.004477, 0.6592, 0.004477, 0.6, 0.6458, 0.5444, 0.6458, 0.5444, 0.004477, 0.6, 0.004477, 0.2655, 0.6458, 0.2202, 0.6458, 0.2202, 0.004477, 0.2655, 0.004477, 0.2202, 0.6458, 0.1646, 0.6458, 0.1646, 0.004477, 0.2202, 0.004477, 0.1646, 0.6458, 0.1054, 0.6458, 0.1054, 0.004477, 0.1646, 0.004477, 0.1054, 0.6458, 0.0498, 0.6458, 0.0498, 0.004477, 0.1054, 0.004477, 0.0498, 0.6458, 0.004477, 0.6458, 0.004477, 0.004477, 0.0498, 0.004477, 0.2744, 0.004477, 0.3198, 0.004477, 0.3198, 0.6458, 0.2744, 0.6458, 0.3198, 0.004477, 0.3754, 0.004477, 0.3754, 0.6458, 0.3198, 0.6458, 0.3754, 0.004477, 0.4345, 0.004477, 0.4345, 0.6458, 0.3754, 0.6458, 0.4345, 0.004477, 0.4901, 0.004477, 0.4901, 0.6458, 0.4345, 0.6458, 0.4901, 0.004477, 0.5355, 0.004477, 0.5355, 0.6458, 0.4901, 0.6458, 0.9847, 0.6458, 0.9394, 0.6458, 0.9394, 0.004477, 0.9847, 0.004477, 0.9394, 0.6458, 0.8838, 0.6458, 0.8838, 0.004477, 0.9394, 0.004477, 0.8838, 0.6458, 0.8246, 0.6458, 0.8246, 0.004477, 0.8838, 0.004477, 0.8246, 0.6458, 0.769, 0.6458, 0.769, 0.004477, 0.8246, 0.004477, 0.7601, 0.6458, 0.7148, 0.6458, 0.7148, 0.004477, 0.7601, 0.004477, 0.7148, 0.6458, 0.6592, 0.6458, 0.6592, 0.004477, 0.7148, 0.004477, 0.6643, 0.74, 0.6845, 0.7956, 0.6845, 0.8547, 0.6643, 0.9103, 0.6263, 0.9557, 0.575, 0.9852, 0.5168, 0.9955, 0.4585, 0.9852, 0.4072, 0.9557, 0.3692, 0.9103, 0.349, 0.8547, 0.349, 0.7956, 0.3692, 0.74, 0.4072, 0.6947, 0.4585, 0.6651, 0.5168, 0.6548, 0.575, 0.6651, 0.6263, 0.6947, 0.1723, 0.9955, 0.114, 0.9852, 0.06274, 0.9557, 0.02471, 0.9103, 0.004477, 0.8547, 0.004477, 0.7956, 0.02471, 0.74, 0.06274, 0.6947, 0.114, 0.6651, 0.1723, 0.6548, 0.2305, 0.6651, 0.2818, 0.6947, 0.3198, 0.74, 0.34, 0.7956, 0.34, 0.8547, 0.3198, 0.9103, 0.2818, 0.9557, 0.2305, 0.9852])
me_launcherbody_darkiron_pressuretube.materials.append(mat_m_aet_darkiron_a01)
me_launcherbody_darkiron_pressuretube.update()
me_launcherbody_brass_rearcollar = bpy.data.meshes.new('LauncherBody_Brass_RearCollar')
me_launcherbody_brass_rearcollar.from_pydata([(-12.0, 9.4, 3.0), (-8.0, 9.4, 3.0), (-12.0, 8.833, 6.215), (-8.0, 8.833, 6.215), (-12.0, 7.201, 9.042), (-8.0, 7.201, 9.042), (-12.0, 4.7, 11.14), (-8.0, 4.7, 11.14), (-12.0, 1.632, 12.26), (-8.0, 1.632, 12.26), (-12.0, -1.632, 12.26), (-8.0, -1.632, 12.26), (-12.0, -4.7, 11.14), (-8.0, -4.7, 11.14), (-12.0, -7.201, 9.042), (-8.0, -7.201, 9.042), (-12.0, -8.833, 6.215), (-8.0, -8.833, 6.215), (-12.0, -9.4, 3.0), (-8.0, -9.4, 3.0), (-12.0, -8.833, -0.215), (-8.0, -8.833, -0.215), (-12.0, -7.201, -3.042), (-8.0, -7.201, -3.042), (-12.0, -4.7, -5.141), (-8.0, -4.7, -5.141), (-12.0, -1.632, -6.257), (-8.0, -1.632, -6.257), (-12.0, 1.632, -6.257), (-8.0, 1.632, -6.257), (-12.0, 4.7, -5.141), (-8.0, 4.7, -5.141), (-12.0, 7.201, -3.042), (-8.0, 7.201, -3.042), (-12.0, 8.833, -0.215), (-8.0, 8.833, -0.215)], [], [(0, 2, 3, 1), (2, 4, 5, 3), (4, 6, 7, 5), (6, 8, 9, 7), (8, 10, 11, 9), (10, 12, 13, 11), (12, 14, 15, 13), (14, 16, 17, 15), (16, 18, 19, 17), (18, 20, 21, 19), (20, 22, 23, 21), (22, 24, 25, 23), (24, 26, 27, 25), (26, 28, 29, 27), (28, 30, 31, 29), (30, 32, 33, 31), (32, 34, 35, 33), (34, 0, 1, 35), (34, 32, 30, 28, 26, 24, 22, 20, 18, 16, 14, 12, 10, 8, 6, 4, 2, 0), (1, 3, 5, 7, 9, 11, 13, 15, 17, 19, 21, 23, 25, 27, 29, 31, 33, 35)])
_uv = me_launcherbody_brass_rearcollar.uv_layers.new(name='UV0')
_uv.uv.foreach_set('vector', [0.2306, 0.8946, 0.2306, 0.828, 0.3371, 0.828, 0.3371, 0.8946, 0.2306, 0.828, 0.2306, 0.7463, 0.3371, 0.7463, 0.3371, 0.828, 0.2306, 0.7463, 0.2306, 0.6594, 0.3371, 0.6594, 0.3371, 0.7463, 0.2306, 0.6594, 0.2306, 0.5777, 0.3371, 0.5777, 0.3371, 0.6594, 0.2306, 0.5777, 0.2306, 0.5111, 0.3371, 0.5111, 0.3371, 0.5777, 0.4507, 0.5111, 0.4507, 0.5928, 0.3442, 0.5928, 0.3442, 0.5111, 0.4507, 0.5928, 0.4507, 0.6797, 0.3442, 0.6797, 0.3442, 0.5928, 0.4507, 0.6797, 0.4507, 0.7614, 0.3442, 0.7614, 0.3442, 0.6797, 0.11, 0.5111, 0.11, 0.5777, 0.003526, 0.5777, 0.003526, 0.5111, 0.11, 0.5777, 0.11, 0.6594, 0.003526, 0.6594, 0.003526, 0.5777, 0.11, 0.6594, 0.11, 0.7463, 0.003526, 0.7463, 0.003526, 0.6594, 0.11, 0.7463, 0.11, 0.828, 0.003526, 0.828, 0.003526, 0.7463, 0.11, 0.828, 0.11, 0.8946, 0.003526, 0.8946, 0.003526, 0.828, 0.1171, 0.8946, 0.1171, 0.828, 0.2236, 0.828, 0.2236, 0.8946, 0.1171, 0.828, 0.1171, 0.7463, 0.2236, 0.7463, 0.2236, 0.828, 0.1171, 0.7463, 0.1171, 0.6594, 0.2236, 0.6594, 0.2236, 0.7463, 0.1171, 0.6594, 0.1171, 0.5777, 0.2236, 0.5777, 0.2236, 0.6594, 0.1171, 0.5777, 0.1171, 0.5111, 0.2236, 0.5111, 0.2236, 0.5777, 0.3356, 0.01862, 0.4109, 0.06208, 0.4667, 0.1287, 0.4965, 0.2103, 0.4965, 0.2973, 0.4667, 0.3789, 0.4109, 0.4455, 0.3356, 0.489, 0.25, 0.5041, 0.1644, 0.489, 0.08913, 0.4455, 0.03325, 0.3789, 0.003526, 0.2973, 0.003526, 0.2103, 0.03325, 0.1287, 0.08913, 0.06208, 0.1644, 0.01862, 0.25, 0.003526, 0.75, 0.5041, 0.6644, 0.489, 0.5891, 0.4455, 0.5333, 0.3789, 0.5035, 0.2973, 0.5035, 0.2103, 0.5333, 0.1287, 0.5891, 0.06208, 0.6644, 0.01862, 0.75, 0.003526, 0.8356, 0.01862, 0.9109, 0.06208, 0.9667, 0.1287, 0.9965, 0.2103, 0.9965, 0.2973, 0.9667, 0.3789, 0.9109, 0.4455, 0.8356, 0.489])
me_launcherbody_brass_rearcollar.materials.append(mat_m_aet_brass_a01)
me_launcherbody_brass_rearcollar.update()
me_launcherbody_brass_frontcollar = bpy.data.meshes.new('LauncherBody_Brass_FrontCollar')
me_launcherbody_brass_frontcollar.from_pydata([(18.5, 9.4, 3.0), (23.5, 9.4, 3.0), (18.5, 8.833, 6.215), (23.5, 8.833, 6.215), (18.5, 7.201, 9.042), (23.5, 7.201, 9.042), (18.5, 4.7, 11.14), (23.5, 4.7, 11.14), (18.5, 1.632, 12.26), (23.5, 1.632, 12.26), (18.5, -1.632, 12.26), (23.5, -1.632, 12.26), (18.5, -4.7, 11.14), (23.5, -4.7, 11.14), (18.5, -7.201, 9.042), (23.5, -7.201, 9.042), (18.5, -8.833, 6.215), (23.5, -8.833, 6.215), (18.5, -9.4, 3.0), (23.5, -9.4, 3.0), (18.5, -8.833, -0.215), (23.5, -8.833, -0.215), (18.5, -7.201, -3.042), (23.5, -7.201, -3.042), (18.5, -4.7, -5.141), (23.5, -4.7, -5.141), (18.5, -1.632, -6.257), (23.5, -1.632, -6.257), (18.5, 1.632, -6.257), (23.5, 1.632, -6.257), (18.5, 4.7, -5.141), (23.5, 4.7, -5.141), (18.5, 7.201, -3.042), (23.5, 7.201, -3.042), (18.5, 8.833, -0.215), (23.5, 8.833, -0.215)], [], [(0, 2, 3, 1), (2, 4, 5, 3), (4, 6, 7, 5), (6, 8, 9, 7), (8, 10, 11, 9), (10, 12, 13, 11), (12, 14, 15, 13), (14, 16, 17, 15), (16, 18, 19, 17), (18, 20, 21, 19), (20, 22, 23, 21), (22, 24, 25, 23), (24, 26, 27, 25), (26, 28, 29, 27), (28, 30, 31, 29), (30, 32, 33, 31), (32, 34, 35, 33), (34, 0, 1, 35), (34, 32, 30, 28, 26, 24, 22, 20, 18, 16, 14, 12, 10, 8, 6, 4, 2, 0), (1, 3, 5, 7, 9, 11, 13, 15, 17, 19, 21, 23, 25, 27, 29, 31, 33, 35)])
_uv = me_launcherbody_brass_frontcollar.uv_layers.new(name='UV0')
_uv.uv.foreach_set('vector', [0.003705, 0.5778, 0.003705, 0.5113, 0.1367, 0.5113, 0.1367, 0.5778, 0.425, 0.7614, 0.425, 0.6798, 0.5581, 0.6798, 0.5581, 0.7614, 0.425, 0.6798, 0.425, 0.5929, 0.5581, 0.5929, 0.5581, 0.6798, 0.425, 0.5929, 0.425, 0.5113, 0.5581, 0.5113, 0.5581, 0.5929, 0.4176, 0.5113, 0.4176, 0.5778, 0.2846, 0.5778, 0.2846, 0.5113, 0.4176, 0.5778, 0.4176, 0.6595, 0.2846, 0.6595, 0.2846, 0.5778, 0.4176, 0.6595, 0.4176, 0.7463, 0.2846, 0.7463, 0.2846, 0.6595, 0.4176, 0.7463, 0.4176, 0.8279, 0.2846, 0.8279, 0.2846, 0.7463, 0.4176, 0.8279, 0.4176, 0.8945, 0.2846, 0.8945, 0.2846, 0.8279, 0.2772, 0.5113, 0.2772, 0.5778, 0.1441, 0.5778, 0.1441, 0.5113, 0.2772, 0.5778, 0.2772, 0.6595, 0.1441, 0.6595, 0.1441, 0.5778, 0.2772, 0.6595, 0.2772, 0.7463, 0.1441, 0.7463, 0.1441, 0.6595, 0.2772, 0.7463, 0.2772, 0.8279, 0.1441, 0.8279, 0.1441, 0.7463, 0.2772, 0.8279, 0.2772, 0.8945, 0.1441, 0.8945, 0.1441, 0.8279, 0.003705, 0.8945, 0.003705, 0.8279, 0.1367, 0.8279, 0.1367, 0.8945, 0.003705, 0.8279, 0.003705, 0.7463, 0.1367, 0.7463, 0.1367, 0.8279, 0.003705, 0.7463, 0.003705, 0.6595, 0.1367, 0.6595, 0.1367, 0.7463, 0.003705, 0.6595, 0.003705, 0.5778, 0.1367, 0.5778, 0.1367, 0.6595, 0.3355, 0.01879, 0.4108, 0.06222, 0.4666, 0.1288, 0.4963, 0.2104, 0.4963, 0.2972, 0.4666, 0.3788, 0.4108, 0.4454, 0.3355, 0.4888, 0.25, 0.5039, 0.1645, 0.4888, 0.08924, 0.4454, 0.03341, 0.3788, 0.003705, 0.2972, 0.003705, 0.2104, 0.03341, 0.1288, 0.08924, 0.06222, 0.1645, 0.01879, 0.25, 0.003705, 0.75, 0.5039, 0.6645, 0.4888, 0.5892, 0.4454, 0.5334, 0.3788, 0.5037, 0.2972, 0.5037, 0.2104, 0.5334, 0.1288, 0.5892, 0.06222, 0.6645, 0.01879, 0.75, 0.003705, 0.8355, 0.01879, 0.9108, 0.06222, 0.9666, 0.1288, 0.9963, 0.2104, 0.9963, 0.2972, 0.9666, 0.3788, 0.9108, 0.4454, 0.8355, 0.4888])
me_launcherbody_brass_frontcollar.materials.append(mat_m_aet_brass_a01)
me_launcherbody_brass_frontcollar.update()
me_launcherbody_darkiron_topplate = bpy.data.meshes.new('LauncherBody_DarkIron_TopPlate')
me_launcherbody_darkiron_topplate.from_pydata([(-7.0, -5.5, 12.0), (19.0, -5.5, 12.0), (19.0, 5.5, 12.0), (-7.0, 5.5, 12.0), (-7.0, -5.5, 16.0), (19.0, -5.5, 16.0), (19.0, 5.5, 16.0), (-7.0, 5.5, 16.0)], [], [(0, 1, 2, 3), (4, 7, 6, 5), (0, 4, 5, 1), (1, 5, 6, 2), (2, 6, 7, 3), (3, 7, 4, 0)])
_uv = me_launcherbody_darkiron_topplate.uv_layers.new(name='UV0')
_uv.uv.foreach_set('vector', [0.003818, 0.7393, 0.003818, 0.003818, 0.315, 0.003818, 0.315, 0.7393, 0.3226, 0.003818, 0.6338, 0.003818, 0.6338, 0.7393, 0.3226, 0.7393, 0.8754, 0.7393, 0.7622, 0.7393, 0.7622, 0.003818, 0.8754, 0.003818, 0.9962, 0.315, 0.883, 0.315, 0.883, 0.003818, 0.9962, 0.003818, 0.7546, 0.7393, 0.6414, 0.7393, 0.6414, 0.003818, 0.7546, 0.003818, 0.9962, 0.6338, 0.883, 0.6338, 0.883, 0.3226, 0.9962, 0.3226])
me_launcherbody_darkiron_topplate.materials.append(mat_m_aet_darkiron_a01)
me_launcherbody_darkiron_topplate.update()
me_aetherium_tensionlens_blue = bpy.data.meshes.new('Aetherium_TensionLens_Blue')
me_aetherium_tensionlens_blue.from_pydata([(2.0, -10.0, 9.0), (5.0, -10.0, 5.0), (2.0, -8.5, 5.0), (-1.0, -10.0, 5.0), (2.0, -11.5, 5.0), (2.0, -10.0, 1.0)], [], [(0, 1, 2), (0, 2, 3), (0, 3, 4), (0, 4, 1), (5, 2, 1), (5, 3, 2), (5, 4, 3), (5, 1, 4)])
_uv = me_aetherium_tensionlens_blue.uv_layers.new(name='UV0')
_uv.uv.foreach_set('vector', [0.9975, 0.002483, 0.9975, 0.6106, 0.6533, 0.3917, 0.9975, 0.002483, 0.6533, 0.3917, 0.5025, 0.1727, 0.002483, 0.002483, 0.4975, 0.1727, 0.1533, 0.3917, 0.002483, 0.002483, 0.1533, 0.3917, 0.002483, 0.6106, 0.5025, 0.7808, 0.6533, 0.3917, 0.9975, 0.6106, 0.5025, 0.7808, 0.5025, 0.1727, 0.6533, 0.3917, 0.4975, 0.7808, 0.1533, 0.3917, 0.4975, 0.1727, 0.4975, 0.7808, 0.002483, 0.6106, 0.1533, 0.3917])
me_aetherium_tensionlens_blue.materials.append(mat_m_aet_aetheriumglow_blue_a01)
me_aetherium_tensionlens_blue.update()
me_hookneck_darkiron_forwardshaft = bpy.data.meshes.new('HookNeck_DarkIron_ForwardShaft')
me_hookneck_darkiron_forwardshaft.from_pydata([(23.0, 4.8, 3.0), (45.0, 4.8, 3.0), (23.0, 4.325, 5.083), (45.0, 4.325, 5.083), (23.0, 2.993, 6.753), (45.0, 2.993, 6.753), (23.0, 1.068, 7.68), (45.0, 1.068, 7.68), (23.0, -1.068, 7.68), (45.0, -1.068, 7.68), (23.0, -2.993, 6.753), (45.0, -2.993, 6.753), (23.0, -4.325, 5.083), (45.0, -4.325, 5.083), (23.0, -4.8, 3.0), (45.0, -4.8, 3.0), (23.0, -4.325, 0.9174), (45.0, -4.325, 0.9174), (23.0, -2.993, -0.7528), (45.0, -2.993, -0.7528), (23.0, -1.068, -1.68), (45.0, -1.068, -1.68), (23.0, 1.068, -1.68), (45.0, 1.068, -1.68), (23.0, 2.993, -0.7528), (45.0, 2.993, -0.7528), (23.0, 4.325, 0.9174), (45.0, 4.325, 0.9174)], [], [(0, 2, 3, 1), (2, 4, 5, 3), (4, 6, 7, 5), (6, 8, 9, 7), (8, 10, 11, 9), (10, 12, 13, 11), (12, 14, 15, 13), (14, 16, 17, 15), (16, 18, 19, 17), (18, 20, 21, 19), (20, 22, 23, 21), (22, 24, 25, 23), (24, 26, 27, 25), (26, 0, 1, 27), (26, 24, 22, 20, 18, 16, 14, 12, 10, 8, 6, 4, 2, 0), (1, 3, 5, 7, 9, 11, 13, 15, 17, 19, 21, 23, 25, 27)])
_uv = me_hookneck_darkiron_forwardshaft.uv_layers.new(name='UV0')
_uv.uv.foreach_set('vector', [0.3416, 0.6887, 0.2817, 0.6887, 0.2817, 0.004181, 0.3416, 0.004181, 0.2733, 0.6887, 0.2319, 0.6887, 0.2319, 0.004181, 0.2733, 0.004181, 0.2319, 0.6887, 0.172, 0.6887, 0.172, 0.004181, 0.2319, 0.004181, 0.172, 0.6887, 0.1055, 0.6887, 0.1055, 0.004181, 0.172, 0.004181, 0.1055, 0.6887, 0.04562, 0.6887, 0.04562, 0.004181, 0.1055, 0.004181, 0.04562, 0.6887, 0.004181, 0.6887, 0.004181, 0.004181, 0.04562, 0.004181, 0.4763, 0.004181, 0.5362, 0.004181, 0.5362, 0.6887, 0.4763, 0.6887, 0.5362, 0.004181, 0.6026, 0.004181, 0.6026, 0.6887, 0.5362, 0.6887, 0.6026, 0.004181, 0.6625, 0.004181, 0.6625, 0.6887, 0.6026, 0.6887, 0.6709, 0.004181, 0.7308, 0.004181, 0.7308, 0.6887, 0.6709, 0.6887, 0.7308, 0.004181, 0.7973, 0.004181, 0.7973, 0.6887, 0.7308, 0.6887, 0.7973, 0.004181, 0.8571, 0.004181, 0.8571, 0.6887, 0.7973, 0.6887, 0.4679, 0.6887, 0.408, 0.6887, 0.408, 0.004181, 0.4679, 0.004181, 0.408, 0.6887, 0.3416, 0.6887, 0.3416, 0.004181, 0.408, 0.004181, 0.2954, 0.8132, 0.2954, 0.8797, 0.2666, 0.9396, 0.2146, 0.981, 0.1498, 0.9958, 0.08499, 0.981, 0.03302, 0.9396, 0.004181, 0.8797, 0.004181, 0.8132, 0.03302, 0.7533, 0.08499, 0.7119, 0.1498, 0.6971, 0.2146, 0.7119, 0.2666, 0.7533, 0.3326, 0.7533, 0.3846, 0.7119, 0.4494, 0.6971, 0.5142, 0.7119, 0.5662, 0.7533, 0.595, 0.8132, 0.595, 0.8797, 0.5662, 0.9396, 0.5142, 0.981, 0.4494, 0.9958, 0.3846, 0.981, 0.3326, 0.9396, 0.3038, 0.8797, 0.3038, 0.8132])
me_hookneck_darkiron_forwardshaft.materials.append(mat_m_aet_darkiron_a01)
me_hookneck_darkiron_forwardshaft.update()
me_hookhub_brass_tripleclawmount = bpy.data.meshes.new('HookHub_Brass_TripleClawMount')
me_hookhub_brass_tripleclawmount.from_pydata([(42.0, 9.0, 3.0), (50.0, 9.0, 3.0), (42.0, 8.457, 6.078), (50.0, 8.457, 6.078), (42.0, 6.894, 8.785), (50.0, 6.894, 8.785), (42.0, 4.5, 10.79), (50.0, 4.5, 10.79), (42.0, 1.563, 11.86), (50.0, 1.563, 11.86), (42.0, -1.563, 11.86), (50.0, -1.563, 11.86), (42.0, -4.5, 10.79), (50.0, -4.5, 10.79), (42.0, -6.894, 8.785), (50.0, -6.894, 8.785), (42.0, -8.457, 6.078), (50.0, -8.457, 6.078), (42.0, -9.0, 3.0), (50.0, -9.0, 3.0), (42.0, -8.457, -0.07818), (50.0, -8.457, -0.07818), (42.0, -6.894, -2.785), (50.0, -6.894, -2.785), (42.0, -4.5, -4.794), (50.0, -4.5, -4.794), (42.0, -1.563, -5.863), (50.0, -1.563, -5.863), (42.0, 1.563, -5.863), (50.0, 1.563, -5.863), (42.0, 4.5, -4.794), (50.0, 4.5, -4.794), (42.0, 6.894, -2.785), (50.0, 6.894, -2.785), (42.0, 8.457, -0.07818), (50.0, 8.457, -0.07818)], [], [(0, 2, 3, 1), (2, 4, 5, 3), (4, 6, 7, 5), (6, 8, 9, 7), (8, 10, 11, 9), (10, 12, 13, 11), (12, 14, 15, 13), (14, 16, 17, 15), (16, 18, 19, 17), (18, 20, 21, 19), (20, 22, 23, 21), (22, 24, 25, 23), (24, 26, 27, 25), (26, 28, 29, 27), (28, 30, 31, 29), (30, 32, 33, 31), (32, 34, 35, 33), (34, 0, 1, 35), (34, 32, 30, 28, 26, 24, 22, 20, 18, 16, 14, 12, 10, 8, 6, 4, 2, 0), (1, 3, 5, 7, 9, 11, 13, 15, 17, 19, 21, 23, 25, 27, 29, 31, 33, 35)])
_uv = me_hookhub_brass_tripleclawmount.uv_layers.new(name='UV0')
_uv.uv.foreach_set('vector', [0.4647, 0.6596, 0.4647, 0.5782, 0.6866, 0.5782, 0.6866, 0.6596, 0.4647, 0.5782, 0.4647, 0.5118, 0.6866, 0.5118, 0.6866, 0.5782, 0.004206, 0.8942, 0.004206, 0.8278, 0.2261, 0.8278, 0.2261, 0.8942, 0.004206, 0.8278, 0.004206, 0.7463, 0.2261, 0.7463, 0.2261, 0.8278, 0.004206, 0.7463, 0.004206, 0.6596, 0.2261, 0.6596, 0.2261, 0.7463, 0.004206, 0.6596, 0.004206, 0.5782, 0.2261, 0.5782, 0.2261, 0.6596, 0.004206, 0.5782, 0.004206, 0.5118, 0.2261, 0.5118, 0.2261, 0.5782, 0.9169, 0.5118, 0.9169, 0.5782, 0.695, 0.5782, 0.695, 0.5118, 0.9169, 0.5782, 0.9169, 0.6596, 0.695, 0.6596, 0.695, 0.5782, 0.9169, 0.6596, 0.9169, 0.7463, 0.695, 0.7463, 0.695, 0.6596, 0.9169, 0.7463, 0.9169, 0.8278, 0.695, 0.8278, 0.695, 0.7463, 0.4563, 0.5118, 0.4563, 0.5782, 0.2345, 0.5782, 0.2345, 0.5118, 0.4563, 0.5782, 0.4563, 0.6596, 0.2345, 0.6596, 0.2345, 0.5782, 0.4563, 0.6596, 0.4563, 0.7463, 0.2345, 0.7463, 0.2345, 0.6596, 0.4563, 0.7463, 0.4563, 0.8278, 0.2345, 0.8278, 0.2345, 0.7463, 0.4563, 0.8278, 0.4563, 0.8942, 0.2345, 0.8942, 0.2345, 0.8278, 0.4647, 0.8278, 0.4647, 0.7463, 0.6866, 0.7463, 0.6866, 0.8278, 0.4647, 0.7463, 0.4647, 0.6596, 0.6866, 0.6596, 0.6866, 0.7463, 0.3354, 0.01926, 0.4104, 0.0626, 0.4661, 0.129, 0.4958, 0.2105, 0.4958, 0.2971, 0.4661, 0.3786, 0.4104, 0.445, 0.3354, 0.4883, 0.25, 0.5034, 0.1646, 0.4883, 0.08957, 0.445, 0.03385, 0.3786, 0.004206, 0.2971, 0.004206, 0.2105, 0.03385, 0.129, 0.08957, 0.0626, 0.1646, 0.01926, 0.25, 0.004206, 0.75, 0.5034, 0.6646, 0.4883, 0.5896, 0.445, 0.5339, 0.3786, 0.5042, 0.2971, 0.5042, 0.2105, 0.5339, 0.129, 0.5896, 0.0626, 0.6646, 0.01926, 0.75, 0.004206, 0.8354, 0.01926, 0.9104, 0.0626, 0.9661, 0.129, 0.9958, 0.2105, 0.9958, 0.2971, 0.9661, 0.3786, 0.9104, 0.445, 0.8354, 0.4883])
me_hookhub_brass_tripleclawmount.materials.append(mat_m_aet_brass_a01)
me_hookhub_brass_tripleclawmount.update()
me_hookhub_darkiron_centerpin = bpy.data.meshes.new('HookHub_DarkIron_CenterPin')
me_hookhub_darkiron_centerpin.from_pydata([(45.0, 4.0, 3.0), (55.0, 4.0, 3.0), (45.0, 3.464, 5.0), (55.0, 3.464, 5.0), (45.0, 2.0, 6.464), (55.0, 2.0, 6.464), (45.0, 2.449e-16, 7.0), (55.0, 2.449e-16, 7.0), (45.0, -2.0, 6.464), (55.0, -2.0, 6.464), (45.0, -3.464, 5.0), (55.0, -3.464, 5.0), (45.0, -4.0, 3.0), (55.0, -4.0, 3.0), (45.0, -3.464, 1.0), (55.0, -3.464, 1.0), (45.0, -2.0, -0.4641), (55.0, -2.0, -0.4641), (45.0, -7.348e-16, -1.0), (55.0, -7.348e-16, -1.0), (45.0, 2.0, -0.4641), (55.0, 2.0, -0.4641), (45.0, 3.464, 1.0), (55.0, 3.464, 1.0)], [], [(0, 2, 3, 1), (2, 4, 5, 3), (4, 6, 7, 5), (6, 8, 9, 7), (8, 10, 11, 9), (10, 12, 13, 11), (12, 14, 15, 13), (14, 16, 17, 15), (16, 18, 19, 17), (18, 20, 21, 19), (20, 22, 23, 21), (22, 0, 1, 23), (22, 20, 18, 16, 14, 12, 10, 8, 6, 4, 2, 0), (1, 3, 5, 7, 9, 11, 13, 15, 17, 19, 21, 23)])
_uv = me_hookhub_darkiron_centerpin.uv_layers.new(name='UV0')
_uv.uv.foreach_set('vector', [0.9961, 0.4904, 0.9089, 0.4904, 0.9089, 0.003887, 0.9961, 0.003887, 0.9089, 0.4904, 0.8082, 0.4904, 0.8082, 0.003887, 0.9089, 0.003887, 0.8082, 0.4904, 0.7209, 0.4904, 0.7209, 0.003887, 0.8082, 0.003887, 0.3876, 0.003887, 0.4748, 0.003887, 0.4748, 0.4904, 0.3876, 0.4904, 0.4748, 0.003887, 0.5755, 0.003887, 0.5755, 0.4904, 0.4748, 0.4904, 0.5755, 0.003887, 0.6628, 0.003887, 0.6628, 0.4904, 0.5755, 0.4904, 0.6628, 0.003887, 0.7131, 0.003887, 0.7131, 0.4904, 0.6628, 0.4904, 0.3798, 0.4904, 0.3294, 0.4904, 0.3294, 0.003887, 0.3798, 0.003887, 0.3294, 0.4904, 0.2422, 0.4904, 0.2422, 0.003887, 0.3294, 0.003887, 0.2422, 0.4904, 0.1415, 0.4904, 0.1415, 0.003887, 0.2422, 0.003887, 0.1415, 0.4904, 0.05425, 0.4904, 0.05425, 0.003887, 0.1415, 0.003887, 0.05425, 0.4904, 0.003887, 0.4904, 0.003887, 0.003887, 0.05425, 0.003887, 0.2422, 0.8741, 0.1415, 0.8741, 0.05425, 0.8237, 0.003887, 0.7365, 0.003887, 0.6357, 0.05425, 0.5485, 0.1415, 0.4981, 0.2422, 0.4981, 0.3294, 0.5485, 0.3798, 0.6357, 0.3798, 0.7365, 0.3294, 0.8237, 0.4379, 0.5485, 0.5252, 0.4981, 0.6259, 0.4981, 0.7131, 0.5485, 0.7635, 0.6357, 0.7635, 0.7365, 0.7131, 0.8237, 0.6259, 0.8741, 0.5252, 0.8741, 0.4379, 0.8237, 0.3876, 0.7365, 0.3876, 0.6357])
me_hookhub_darkiron_centerpin.materials.append(mat_m_aet_darkiron_a01)
me_hookhub_darkiron_centerpin.update()
me_hookclaw_darkiron_centerforward = bpy.data.meshes.new('HookClaw_DarkIron_CenterForward')
me_hookclaw_darkiron_centerforward.from_pydata([(49.0, -4.0, 0.2), (49.0, 4.0, 0.2), (74.0, 2.0, 0.2), (74.0, -2.0, 0.2), (49.0, -4.0, 5.8), (49.0, 4.0, 5.8), (74.0, 2.0, 5.8), (74.0, -2.0, 5.8)], [], [(0, 1, 2, 3), (4, 7, 6, 5), (0, 4, 5, 1), (1, 5, 6, 2), (2, 6, 7, 3), (3, 7, 4, 0)])
_uv = me_hookclaw_darkiron_centerforward.uv_layers.new(name='UV0')
_uv.uv.foreach_set('vector', [0.2425, 0.7499, 0.003785, 0.7499, 0.06347, 0.003785, 0.1829, 0.003785, 0.4889, 0.003785, 0.4292, 0.7499, 0.3098, 0.7499, 0.2501, 0.003785, 0.1709, 0.9962, 0.003785, 0.9962, 0.003785, 0.7575, 0.1709, 0.7575, 0.8383, 0.7523, 0.6711, 0.7523, 0.6711, 0.003785, 0.8383, 0.003785, 0.1785, 0.9246, 0.1785, 0.7575, 0.2979, 0.7575, 0.2979, 0.9246, 0.6636, 0.7523, 0.4964, 0.7523, 0.4964, 0.003785, 0.6636, 0.003785])
me_hookclaw_darkiron_centerforward.materials.append(mat_m_aet_darkiron_a01)
me_hookclaw_darkiron_centerforward.update()
me_hookclaw_darkiron_leftarm = bpy.data.meshes.new('HookClaw_DarkIron_LeftArm')
me_hookclaw_darkiron_leftarm.from_pydata([(46.0, 8.5, 0.0), (70.0, 8.5, 0.0), (70.0, 13.5, 0.0), (46.0, 13.5, 0.0), (46.0, 8.5, 6.0), (70.0, 8.5, 6.0), (70.0, 13.5, 6.0), (46.0, 13.5, 6.0)], [], [(0, 1, 2, 3), (4, 7, 6, 5), (0, 4, 5, 1), (1, 5, 6, 2), (2, 6, 7, 3), (3, 7, 4, 0)])
_uv = me_hookclaw_darkiron_leftarm.uv_layers.new(name='UV0')
_uv.uv.foreach_set('vector', [0.4467, 0.857, 0.4467, 0.004042, 0.6244, 0.004042, 0.6244, 0.857, 0.6325, 0.004042, 0.8102, 0.004042, 0.8102, 0.857, 0.6325, 0.857, 0.2173, 0.857, 0.004042, 0.857, 0.004042, 0.004042, 0.2173, 0.004042, 0.8183, 0.2173, 0.8183, 0.004042, 0.996, 0.004042, 0.996, 0.2173, 0.4386, 0.857, 0.2254, 0.857, 0.2254, 0.004042, 0.4386, 0.004042, 0.8183, 0.4386, 0.8183, 0.2254, 0.996, 0.2254, 0.996, 0.4386])
me_hookclaw_darkiron_leftarm.materials.append(mat_m_aet_darkiron_a01)
me_hookclaw_darkiron_leftarm.update()
me_hookclaw_darkiron_lefttip = bpy.data.meshes.new('HookClaw_DarkIron_LeftTip')
me_hookclaw_darkiron_lefttip.from_pydata([(65.0, 11.5, -1.0), (73.0, 11.5, -1.0), (73.0, 22.5, -1.0), (65.0, 22.5, -1.0), (65.0, 11.5, 7.0), (73.0, 11.5, 7.0), (73.0, 22.5, 7.0), (65.0, 22.5, 7.0)], [], [(0, 1, 2, 3), (4, 7, 6, 5), (0, 4, 5, 1), (1, 5, 6, 2), (2, 6, 7, 3), (3, 7, 4, 0)])
_uv = me_hookclaw_darkiron_lefttip.uv_layers.new(name='UV0')
_uv.uv.foreach_set('vector', [0.004344, 0.4594, 0.329, 0.4594, 0.329, 0.9058, 0.004344, 0.9058, 0.6623, 0.4594, 0.6623, 0.9058, 0.3377, 0.9058, 0.3377, 0.4594, 0.9957, 0.329, 0.671, 0.329, 0.671, 0.004344, 0.9957, 0.004344, 0.6623, 0.4507, 0.3377, 0.4507, 0.3377, 0.004344, 0.6623, 0.004344, 0.9957, 0.6623, 0.671, 0.6623, 0.671, 0.3377, 0.9957, 0.3377, 0.329, 0.4507, 0.004344, 0.4507, 0.004344, 0.004344, 0.329, 0.004344])
me_hookclaw_darkiron_lefttip.materials.append(mat_m_aet_darkiron_a01)
me_hookclaw_darkiron_lefttip.update()
me_hookclaw_darkiron_rightarm = bpy.data.meshes.new('HookClaw_DarkIron_RightArm')
me_hookclaw_darkiron_rightarm.from_pydata([(46.0, -13.5, 0.0), (70.0, -13.5, 0.0), (70.0, -8.5, 0.0), (46.0, -8.5, 0.0), (46.0, -13.5, 6.0), (70.0, -13.5, 6.0), (70.0, -8.5, 6.0), (46.0, -8.5, 6.0)], [], [(0, 1, 2, 3), (4, 7, 6, 5), (0, 4, 5, 1), (1, 5, 6, 2), (2, 6, 7, 3), (3, 7, 4, 0)])
_uv = me_hookclaw_darkiron_rightarm.uv_layers.new(name='UV0')
_uv.uv.foreach_set('vector', [0.4467, 0.857, 0.4467, 0.004042, 0.6244, 0.004042, 0.6244, 0.857, 0.6325, 0.004042, 0.8102, 0.004042, 0.8102, 0.857, 0.6325, 0.857, 0.2173, 0.857, 0.004042, 0.857, 0.004042, 0.004042, 0.2173, 0.004042, 0.8183, 0.2173, 0.8183, 0.004042, 0.996, 0.004042, 0.996, 0.2173, 0.4386, 0.857, 0.2254, 0.857, 0.2254, 0.004042, 0.4386, 0.004042, 0.8183, 0.4386, 0.8183, 0.2254, 0.996, 0.2254, 0.996, 0.4386])
me_hookclaw_darkiron_rightarm.materials.append(mat_m_aet_darkiron_a01)
me_hookclaw_darkiron_rightarm.update()
me_hookclaw_darkiron_righttip = bpy.data.meshes.new('HookClaw_DarkIron_RightTip')
me_hookclaw_darkiron_righttip.from_pydata([(65.0, -22.5, -1.0), (73.0, -22.5, -1.0), (73.0, -11.5, -1.0), (65.0, -11.5, -1.0), (65.0, -22.5, 7.0), (73.0, -22.5, 7.0), (73.0, -11.5, 7.0), (65.0, -11.5, 7.0)], [], [(0, 1, 2, 3), (4, 7, 6, 5), (0, 4, 5, 1), (1, 5, 6, 2), (2, 6, 7, 3), (3, 7, 4, 0)])
_uv = me_hookclaw_darkiron_righttip.uv_layers.new(name='UV0')
_uv.uv.foreach_set('vector', [0.004344, 0.4594, 0.329, 0.4594, 0.329, 0.9058, 0.004344, 0.9058, 0.6623, 0.4594, 0.6623, 0.9058, 0.3377, 0.9058, 0.3377, 0.4594, 0.9957, 0.329, 0.671, 0.329, 0.671, 0.004344, 0.9957, 0.004344, 0.329, 0.4507, 0.004344, 0.4507, 0.004344, 0.004344, 0.329, 0.004344, 0.9957, 0.6623, 0.671, 0.6623, 0.671, 0.3377, 0.9957, 0.3377, 0.6623, 0.4507, 0.3377, 0.4507, 0.3377, 0.004344, 0.6623, 0.004344])
me_hookclaw_darkiron_righttip.materials.append(mat_m_aet_darkiron_a01)
me_hookclaw_darkiron_righttip.update()
me_hookclaw_darkiron_toparm = bpy.data.meshes.new('HookClaw_DarkIron_TopArm')
me_hookclaw_darkiron_toparm.from_pydata([(45.5, -3.0, 10.5), (68.5, -3.0, 10.5), (68.5, 3.0, 10.5), (45.5, 3.0, 10.5), (45.5, -3.0, 15.5), (68.5, -3.0, 15.5), (68.5, 3.0, 15.5), (45.5, 3.0, 15.5)], [], [(0, 1, 2, 3), (4, 7, 6, 5), (0, 4, 5, 1), (1, 5, 6, 2), (2, 6, 7, 3), (3, 7, 4, 0)])
_uv = me_hookclaw_darkiron_toparm.uv_layers.new(name='UV0')
_uv.uv.foreach_set('vector', [0.003976, 0.822, 0.003976, 0.003976, 0.2174, 0.003976, 0.2174, 0.822, 0.2253, 0.003976, 0.4387, 0.003976, 0.4387, 0.822, 0.2253, 0.822, 0.6245, 0.822, 0.4467, 0.822, 0.4467, 0.003976, 0.6245, 0.003976, 0.996, 0.2174, 0.8182, 0.2174, 0.8182, 0.003976, 0.996, 0.003976, 0.8102, 0.822, 0.6324, 0.822, 0.6324, 0.003976, 0.8102, 0.003976, 0.996, 0.4387, 0.8182, 0.4387, 0.8182, 0.2253, 0.996, 0.2253])
me_hookclaw_darkiron_toparm.materials.append(mat_m_aet_darkiron_a01)
me_hookclaw_darkiron_toparm.update()
me_hookclaw_darkiron_toptip = bpy.data.meshes.new('HookClaw_DarkIron_TopTip')
me_hookclaw_darkiron_toptip.from_pydata([(64.0, -4.0, 14.0), (72.0, -4.0, 14.0), (72.0, 4.0, 14.0), (64.0, 4.0, 14.0), (64.0, -4.0, 26.0), (72.0, -4.0, 26.0), (72.0, 4.0, 26.0), (64.0, 4.0, 26.0)], [], [(0, 1, 2, 3), (4, 7, 6, 5), (0, 4, 5, 1), (1, 5, 6, 2), (2, 6, 7, 3), (3, 7, 4, 0)])
_uv = me_hookclaw_darkiron_toptip.uv_layers.new(name='UV0')
_uv.uv.foreach_set('vector', [0.6711, 0.3289, 0.6711, 0.004476, 0.9955, 0.004476, 0.9955, 0.3289, 0.6711, 0.3378, 0.9955, 0.3378, 0.9955, 0.6622, 0.6711, 0.6622, 0.004476, 0.491, 0.004476, 0.004476, 0.3289, 0.004476, 0.3289, 0.491, 0.3378, 0.491, 0.3378, 0.004476, 0.6622, 0.004476, 0.6622, 0.491, 0.004476, 0.9866, 0.004476, 0.5, 0.3289, 0.5, 0.3289, 0.9866, 0.3378, 0.9866, 0.3378, 0.5, 0.6622, 0.5, 0.6622, 0.9866])
me_hookclaw_darkiron_toptip.materials.append(mat_m_aet_darkiron_a01)
me_hookclaw_darkiron_toptip.update()
me_socketmarker_muzzle = bpy.data.meshes.new('SocketMarker_Muzzle')
me_socketmarker_muzzle.from_pydata([(74.5, -1.5, 1.5), (77.5, -1.5, 1.5), (77.5, 1.5, 1.5), (74.5, 1.5, 1.5), (74.5, -1.5, 4.5), (77.5, -1.5, 4.5), (77.5, 1.5, 4.5), (74.5, 1.5, 4.5)], [], [(0, 1, 2, 3), (4, 7, 6, 5), (0, 4, 5, 1), (1, 5, 6, 2), (2, 6, 7, 3), (3, 7, 4, 0)])
_uv = me_socketmarker_muzzle.uv_layers.new(name='UV0')
_uv.uv.foreach_set('vector', [0.003533, 0.3298, 0.3298, 0.3298, 0.3298, 0.6561, 0.003533, 0.6561, 0.3369, 0.003533, 0.6631, 0.003533, 0.6631, 0.3298, 0.3369, 0.3298, 0.003533, 0.3298, 0.003533, 0.003533, 0.3298, 0.003533, 0.3298, 0.3298, 0.3298, 0.9894, 0.003533, 0.9894, 0.003533, 0.6631, 0.3298, 0.6631, 0.9965, 0.3298, 0.6702, 0.3298, 0.6702, 0.003533, 0.9965, 0.003533, 0.6631, 0.9894, 0.3369, 0.9894, 0.3369, 0.6631, 0.6631, 0.6631])
me_socketmarker_muzzle.materials.append(mat_m_aet_aetheriumglow_blue_a01)
me_socketmarker_muzzle.update()
me_socketmarker_cable = bpy.data.meshes.new('SocketMarker_Cable')
me_socketmarker_cable.from_pydata([(-55.5, -1.5, -1.5), (-52.5, -1.5, -1.5), (-52.5, 1.5, -1.5), (-55.5, 1.5, -1.5), (-55.5, -1.5, 1.5), (-52.5, -1.5, 1.5), (-52.5, 1.5, 1.5), (-55.5, 1.5, 1.5)], [], [(0, 1, 2, 3), (4, 7, 6, 5), (0, 4, 5, 1), (1, 5, 6, 2), (2, 6, 7, 3), (3, 7, 4, 0)])
_uv = me_socketmarker_cable.uv_layers.new(name='UV0')
_uv.uv.foreach_set('vector', [0.003906, 0.3294, 0.003906, 0.003906, 0.3294, 0.003906, 0.3294, 0.3294, 0.003906, 0.3372, 0.3294, 0.3372, 0.3294, 0.6628, 0.003906, 0.6628, 0.6628, 0.3294, 0.3372, 0.3294, 0.3372, 0.003906, 0.6628, 0.003906, 0.6628, 0.6628, 0.3372, 0.6628, 0.3372, 0.3372, 0.6628, 0.3372, 0.3294, 0.9961, 0.003906, 0.9961, 0.003906, 0.6706, 0.3294, 0.6706, 0.6628, 0.9961, 0.3372, 0.9961, 0.3372, 0.6706, 0.6628, 0.6706])
me_socketmarker_cable.materials.append(mat_m_aet_aetheriumglow_blue_a01)
me_socketmarker_cable.update()
me_ucx_sm_mkg_grapplehook_a01_00 = bpy.data.meshes.new('UCX_SM_MKG_GrappleHook_A01_00')
me_ucx_sm_mkg_grapplehook_a01_00.from_pydata([(-56.0, -25.0, -20.0), (76.0, -25.0, -20.0), (76.0, 25.0, -20.0), (-56.0, 25.0, -20.0), (-56.0, -25.0, 28.0), (76.0, -25.0, 28.0), (76.0, 25.0, 28.0), (-56.0, 25.0, 28.0)], [], [(0, 1, 2, 3), (4, 7, 6, 5), (0, 4, 5, 1), (1, 5, 6, 2), (2, 6, 7, 3), (3, 7, 4, 0)])
me_ucx_sm_mkg_grapplehook_a01_00.materials.append(mat_m_aet_stone_handpainted_a01)
me_ucx_sm_mkg_grapplehook_a01_00.update()

# ---- objects
ob_grip_leather_compactlauncher = bpy.data.objects.new('Grip_Leather_CompactLauncher', me_grip_leather_compactlauncher)
ob_grip_brass_backband = bpy.data.objects.new('Grip_Brass_BackBand', me_grip_brass_backband)
ob_grip_brass_frontband = bpy.data.objects.new('Grip_Brass_FrontBand', me_grip_brass_frontband)
ob_triggerguard_brass_loopblock = bpy.data.objects.new('TriggerGuard_Brass_LoopBlock', me_triggerguard_brass_loopblock)
ob_trigger_darkiron_lever = bpy.data.objects.new('Trigger_DarkIron_Lever', me_trigger_darkiron_lever)
ob_cablesocket_darkiron_rearhousing = bpy.data.objects.new('CableSocket_DarkIron_RearHousing', me_cablesocket_darkiron_rearhousing)
ob_cablesocket_brass_rim = bpy.data.objects.new('CableSocket_Brass_Rim', me_cablesocket_brass_rim)
ob_cableport_aetherium_blueguide = bpy.data.objects.new('CablePort_Aetherium_BlueGuide', me_cableport_aetherium_blueguide)
ob_cabledrum_darkiron_leftcap = bpy.data.objects.new('CableDrum_DarkIron_LeftCap', me_cabledrum_darkiron_leftcap)
ob_cabledrum_darkiron_rightcap = bpy.data.objects.new('CableDrum_DarkIron_RightCap', me_cabledrum_darkiron_rightcap)
ob_cabledrum_brass_winder = bpy.data.objects.new('CableDrum_Brass_Winder', me_cabledrum_brass_winder)
ob_launcherbody_darkiron_pressuretube = bpy.data.objects.new('LauncherBody_DarkIron_PressureTube', me_launcherbody_darkiron_pressuretube)
ob_launcherbody_brass_rearcollar = bpy.data.objects.new('LauncherBody_Brass_RearCollar', me_launcherbody_brass_rearcollar)
ob_launcherbody_brass_frontcollar = bpy.data.objects.new('LauncherBody_Brass_FrontCollar', me_launcherbody_brass_frontcollar)
ob_launcherbody_darkiron_topplate = bpy.data.objects.new('LauncherBody_DarkIron_TopPlate', me_launcherbody_darkiron_topplate)
ob_aetherium_tensionlens_blue = bpy.data.objects.new('Aetherium_TensionLens_Blue', me_aetherium_tensionlens_blue)
ob_hookneck_darkiron_forwardshaft = bpy.data.objects.new('HookNeck_DarkIron_ForwardShaft', me_hookneck_darkiron_forwardshaft)
ob_hookhub_brass_tripleclawmount = bpy.data.objects.new('HookHub_Brass_TripleClawMount', me_hookhub_brass_tripleclawmount)
ob_hookhub_darkiron_centerpin = bpy.data.objects.new('HookHub_DarkIron_CenterPin', me_hookhub_darkiron_centerpin)
ob_hookclaw_darkiron_centerforward = bpy.data.objects.new('HookClaw_DarkIron_CenterForward', me_hookclaw_darkiron_centerforward)
ob_hookclaw_darkiron_leftarm = bpy.data.objects.new('HookClaw_DarkIron_LeftArm', me_hookclaw_darkiron_leftarm)
ob_hookclaw_darkiron_lefttip = bpy.data.objects.new('HookClaw_DarkIron_LeftTip', me_hookclaw_darkiron_lefttip)
ob_hookclaw_darkiron_rightarm = bpy.data.objects.new('HookClaw_DarkIron_RightArm', me_hookclaw_darkiron_rightarm)
ob_hookclaw_darkiron_righttip = bpy.data.objects.new('HookClaw_DarkIron_RightTip', me_hookclaw_darkiron_righttip)
ob_hookclaw_darkiron_toparm = bpy.data.objects.new('HookClaw_DarkIron_TopArm', me_hookclaw_darkiron_toparm)
ob_hookclaw_darkiron_toptip = bpy.data.objects.new('HookClaw_DarkIron_TopTip', me_hookclaw_darkiron_toptip)
ob_socketmarker_muzzle = bpy.data.objects.new('SocketMarker_Muzzle', me_socketmarker_muzzle)
ob_socketmarker_cable = bpy.data.objects.new('SocketMarker_Cable', me_socketmarker_cable)
ob_ucx_sm_mkg_grapplehook_a01_00 = bpy.data.objects.new('UCX_SM_MKG_GrappleHook_A01_00', me_ucx_sm_mkg_grapplehook_a01_00)
ob_sm_mkg_grapplehook_a01_productionnotes = bpy.data.objects.new('SM_MKG_GrappleHook_A01_ProductionNotes', None)

# ---- transforms, parenting, visibility, modifiers, constraints
ob_grip_leather_compactlauncher.location = (0.0, 0.0, 0.0)
_m = ob_grip_leather_compactlauncher.modifiers.new('WN_ReviewImport', 'WEIGHTED_NORMAL')
_m.keep_sharp = True
ob_grip_brass_backband.location = (0.0, 0.0, 0.0)
_m = ob_grip_brass_backband.modifiers.new('WN_ReviewImport', 'WEIGHTED_NORMAL')
_m.keep_sharp = True
ob_grip_brass_frontband.location = (0.0, 0.0, 0.0)
_m = ob_grip_brass_frontband.modifiers.new('WN_ReviewImport', 'WEIGHTED_NORMAL')
_m.keep_sharp = True
ob_triggerguard_brass_loopblock.location = (0.0, 0.0, 0.0)
_m = ob_triggerguard_brass_loopblock.modifiers.new('WN_ReviewImport', 'WEIGHTED_NORMAL')
_m.keep_sharp = True
ob_trigger_darkiron_lever.location = (0.0, 0.0, 0.0)
_m = ob_trigger_darkiron_lever.modifiers.new('WN_ReviewImport', 'WEIGHTED_NORMAL')
_m.keep_sharp = True
ob_cablesocket_darkiron_rearhousing.location = (0.0, 0.0, 0.0)
_m = ob_cablesocket_darkiron_rearhousing.modifiers.new('WN_ReviewImport', 'WEIGHTED_NORMAL')
_m.keep_sharp = True
ob_cablesocket_brass_rim.location = (0.0, 0.0, 0.0)
_m = ob_cablesocket_brass_rim.modifiers.new('WN_ReviewImport', 'WEIGHTED_NORMAL')
_m.keep_sharp = True
ob_cableport_aetherium_blueguide.location = (0.0, 0.0, 0.0)
_m = ob_cableport_aetherium_blueguide.modifiers.new('WN_ReviewImport', 'WEIGHTED_NORMAL')
_m.keep_sharp = True
ob_cabledrum_darkiron_leftcap.location = (0.0, 0.0, 0.0)
_m = ob_cabledrum_darkiron_leftcap.modifiers.new('WN_ReviewImport', 'WEIGHTED_NORMAL')
_m.keep_sharp = True
ob_cabledrum_darkiron_rightcap.location = (0.0, 0.0, 0.0)
_m = ob_cabledrum_darkiron_rightcap.modifiers.new('WN_ReviewImport', 'WEIGHTED_NORMAL')
_m.keep_sharp = True
ob_cabledrum_brass_winder.location = (0.0, 0.0, 0.0)
_m = ob_cabledrum_brass_winder.modifiers.new('WN_ReviewImport', 'WEIGHTED_NORMAL')
_m.keep_sharp = True
ob_launcherbody_darkiron_pressuretube.location = (0.0, 0.0, 0.0)
_m = ob_launcherbody_darkiron_pressuretube.modifiers.new('WN_ReviewImport', 'WEIGHTED_NORMAL')
_m.keep_sharp = True
ob_launcherbody_brass_rearcollar.location = (0.0, 0.0, 0.0)
_m = ob_launcherbody_brass_rearcollar.modifiers.new('WN_ReviewImport', 'WEIGHTED_NORMAL')
_m.keep_sharp = True
ob_launcherbody_brass_frontcollar.location = (0.0, 0.0, 0.0)
_m = ob_launcherbody_brass_frontcollar.modifiers.new('WN_ReviewImport', 'WEIGHTED_NORMAL')
_m.keep_sharp = True
ob_launcherbody_darkiron_topplate.location = (0.0, 0.0, 0.0)
_m = ob_launcherbody_darkiron_topplate.modifiers.new('WN_ReviewImport', 'WEIGHTED_NORMAL')
_m.keep_sharp = True
ob_aetherium_tensionlens_blue.location = (0.0, 0.0, 0.0)
_m = ob_aetherium_tensionlens_blue.modifiers.new('WN_ReviewImport', 'WEIGHTED_NORMAL')
_m.keep_sharp = True
ob_hookneck_darkiron_forwardshaft.location = (0.0, 0.0, 0.0)
_m = ob_hookneck_darkiron_forwardshaft.modifiers.new('WN_ReviewImport', 'WEIGHTED_NORMAL')
_m.keep_sharp = True
ob_hookhub_brass_tripleclawmount.location = (0.0, 0.0, 0.0)
_m = ob_hookhub_brass_tripleclawmount.modifiers.new('WN_ReviewImport', 'WEIGHTED_NORMAL')
_m.keep_sharp = True
ob_hookhub_darkiron_centerpin.location = (0.0, 0.0, 0.0)
_m = ob_hookhub_darkiron_centerpin.modifiers.new('WN_ReviewImport', 'WEIGHTED_NORMAL')
_m.keep_sharp = True
ob_hookclaw_darkiron_centerforward.location = (0.0, 0.0, 0.0)
_m = ob_hookclaw_darkiron_centerforward.modifiers.new('WN_ReviewImport', 'WEIGHTED_NORMAL')
_m.keep_sharp = True
ob_hookclaw_darkiron_leftarm.location = (0.0, 0.0, 0.0)
_m = ob_hookclaw_darkiron_leftarm.modifiers.new('WN_ReviewImport', 'WEIGHTED_NORMAL')
_m.keep_sharp = True
ob_hookclaw_darkiron_lefttip.location = (0.0, 0.0, 0.0)
_m = ob_hookclaw_darkiron_lefttip.modifiers.new('WN_ReviewImport', 'WEIGHTED_NORMAL')
_m.keep_sharp = True
ob_hookclaw_darkiron_rightarm.location = (0.0, 0.0, 0.0)
_m = ob_hookclaw_darkiron_rightarm.modifiers.new('WN_ReviewImport', 'WEIGHTED_NORMAL')
_m.keep_sharp = True
ob_hookclaw_darkiron_righttip.location = (0.0, 0.0, 0.0)
_m = ob_hookclaw_darkiron_righttip.modifiers.new('WN_ReviewImport', 'WEIGHTED_NORMAL')
_m.keep_sharp = True
ob_hookclaw_darkiron_toparm.location = (0.0, 0.0, 0.0)
_m = ob_hookclaw_darkiron_toparm.modifiers.new('WN_ReviewImport', 'WEIGHTED_NORMAL')
_m.keep_sharp = True
ob_hookclaw_darkiron_toptip.location = (0.0, 0.0, 0.0)
_m = ob_hookclaw_darkiron_toptip.modifiers.new('WN_ReviewImport', 'WEIGHTED_NORMAL')
_m.keep_sharp = True
ob_socketmarker_muzzle.location = (0.0, 0.0, 0.0)
_m = ob_socketmarker_muzzle.modifiers.new('WN_ReviewImport', 'WEIGHTED_NORMAL')
_m.keep_sharp = True
ob_socketmarker_cable.location = (0.0, 0.0, 0.0)
_m = ob_socketmarker_cable.modifiers.new('WN_ReviewImport', 'WEIGHTED_NORMAL')
_m.keep_sharp = True
ob_ucx_sm_mkg_grapplehook_a01_00.location = (0.0, 0.0, 0.0)
ob_ucx_sm_mkg_grapplehook_a01_00.display_type = 'WIRE'
ob_ucx_sm_mkg_grapplehook_a01_00.show_wire = True
ob_sm_mkg_grapplehook_a01_productionnotes.location = (0.0, 0.0, 0.0)
ob_sm_mkg_grapplehook_a01_productionnotes.empty_display_size = 8.0

# ---- collection membership
col_collection.objects.link(ob_grip_leather_compactlauncher)
col_collection.objects.link(ob_grip_brass_backband)
col_collection.objects.link(ob_grip_brass_frontband)
col_collection.objects.link(ob_triggerguard_brass_loopblock)
col_collection.objects.link(ob_trigger_darkiron_lever)
col_collection.objects.link(ob_cablesocket_darkiron_rearhousing)
col_collection.objects.link(ob_cablesocket_brass_rim)
col_collection.objects.link(ob_cableport_aetherium_blueguide)
col_collection.objects.link(ob_cabledrum_darkiron_leftcap)
col_collection.objects.link(ob_cabledrum_darkiron_rightcap)
col_collection.objects.link(ob_cabledrum_brass_winder)
col_collection.objects.link(ob_launcherbody_darkiron_pressuretube)
col_collection.objects.link(ob_launcherbody_brass_rearcollar)
col_collection.objects.link(ob_launcherbody_brass_frontcollar)
col_collection.objects.link(ob_launcherbody_darkiron_topplate)
col_collection.objects.link(ob_aetherium_tensionlens_blue)
col_collection.objects.link(ob_hookneck_darkiron_forwardshaft)
col_collection.objects.link(ob_hookhub_brass_tripleclawmount)
col_collection.objects.link(ob_hookhub_darkiron_centerpin)
col_collection.objects.link(ob_hookclaw_darkiron_centerforward)
col_collection.objects.link(ob_hookclaw_darkiron_leftarm)
col_collection.objects.link(ob_hookclaw_darkiron_lefttip)
col_collection.objects.link(ob_hookclaw_darkiron_rightarm)
col_collection.objects.link(ob_hookclaw_darkiron_righttip)
col_collection.objects.link(ob_hookclaw_darkiron_toparm)
col_collection.objects.link(ob_hookclaw_darkiron_toptip)
col_collection.objects.link(ob_socketmarker_muzzle)
col_collection.objects.link(ob_socketmarker_cable)
col_collection.objects.link(ob_ucx_sm_mkg_grapplehook_a01_00)
col_collection.objects.link(ob_sm_mkg_grapplehook_a01_productionnotes)

# ---- scene / render settings (as saved in the file)
scene.frame_start = 1; scene.frame_end = 32; scene.frame_set(1)
scene.render.engine = 'BLENDER_EEVEE_NEXT'
scene.render.bake_bias = 0.0
scene.render.bake_samples = 0
scene.cycles.sampling_pattern = 'TABULATED_SOBOL'
scene.eevee.use_volume_custom_range = False
scene.view_settings.view_transform = 'Standard'
scene.unit_settings.scale_length = 0.01
bpy.context.view_layer.update()

# ---- added for rendering (the .blend has no active camera): camera
cam_auto = bpy.data.cameras.new('AutoCamera')
cam_auto.lens = 50.0
cam_auto.sensor_width = 36.0
cam_auto.clip_end = 2442.47
ob_auto_camera = bpy.data.objects.new('AutoCamera', cam_auto)
scene.collection.objects.link(ob_auto_camera)
ob_auto_camera.location = (149.923, -167.007, 115.338)
ob_auto_camera.rotation_euler = (1.09748, -7.21219e-08, 0.694738)
scene.camera = ob_auto_camera
bpy.context.view_layer.update()
